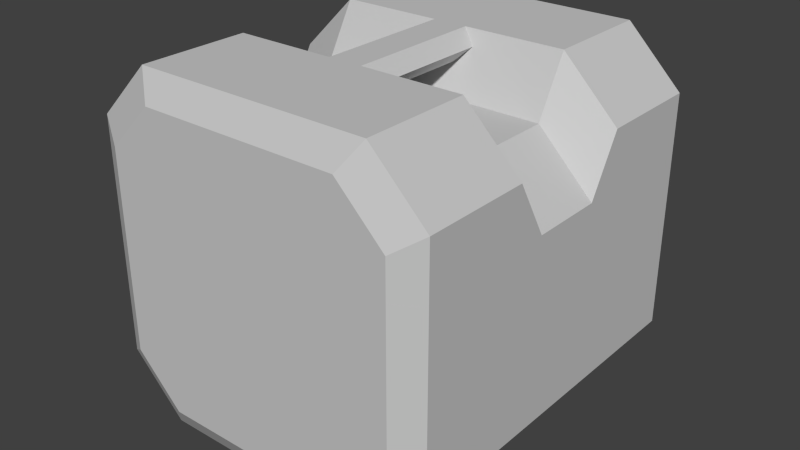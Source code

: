 # Source: toolbox.blend  (saved by Blender 2.75.0; exported with 4.5.12 LTS)
import bpy
from mathutils import Matrix  # noqa: F401  (used for matrix-valued properties, if any)

bpy.ops.wm.read_factory_settings(use_empty=True)
scene = bpy.context.scene
scene.name = 'Scene'

# ---- collections
col_collection_1 = bpy.data.collections.new('Collection 1'); scene.collection.children.link(col_collection_1)

# ---- materials (node trees are filled in below, after node groups)
mat_ammo_boxdefault = bpy.data.materials.new('_ammo_boxdefault')
mat_ammo_boxdefault.alpha_threshold = 0.0
mat_ammo_boxdefault.use_transparent_shadow = False
mat_ammo_boxdefault.diffuse_color = (0.588, 0.588, 0.588, 1.0)
mat_ammo_boxdefault.specular_color = (0.9, 0.9, 0.9)
mat_ammo_boxdefault.roughness = 0.5
mat_ammo_boxdefault.specular_intensity = 0.0

# ---- material node trees

# ---- world
world_world = bpy.data.worlds.new('World'); scene.world = world_world
world_world.color = (0.05088, 0.05088, 0.05088)
world_world.use_sun_shadow = False
world_world.sun_shadow_jitter_overblur = 0.0
world_world.cycles.sampling_method = 'MANUAL'
world_world.cycles.sample_map_resolution = 256

# ---- meshes
me_untitled_001 = bpy.data.meshes.new('Untitled.001')
me_untitled_001.from_pydata([(-42.0, 12.54, 8.0), (-42.0, -12.54, 8.0), (-8.0, -12.54, 8.0), (-8.0, 12.54, 8.0), (-39.4, -65.0, 12.18), (-46.18, -65.0, 5.4), (-3.334, 18.15, -2.384e-07), (-3.334, -18.15, 2.384e-07), (-10.6, 65.0, 12.18), (-3.823, 65.0, 5.4), (-46.67, -18.15, -2.384e-07), (-46.67, 18.15, -4.768e-07), (-8.0, 23.25, 16.0), (-8.0, 60.0, 16.0), (-22.54, 23.25, 16.0), (-42.0, -23.25, 16.0), (-42.0, -60.0, 16.0), (-27.46, -23.25, 16.0), (0.0, 60.0, 8.0), (0.0, 23.25, 8.0), (0.0, -60.0, 8.0), (0.0, -23.25, 8.0), (-50.0, -60.0, 8.0), (-50.0, -23.25, 8.0), (-50.0, 60.0, 8.0), (-50.0, 23.25, 8.0), (-8.0, -60.0, 16.0), (-8.0, -23.25, 16.0), (-42.0, 60.0, 16.0), (-42.0, 23.25, 16.0), (-3.823, -65.0, 5.4), (-10.6, -65.0, 12.18), (-46.18, 65.0, 5.4), (-39.4, 65.0, 12.18), (-29.46, 20.58, 14.0), (-20.54, 20.58, 14.0), (-20.54, -20.58, 14.0), (-29.46, -20.58, 14.0), (-22.54, 17.9, 12.0), (-27.46, 17.9, 12.0), (-27.46, -17.9, 12.0), (-22.54, -17.9, 12.0), (-27.46, 23.25, 16.0), (-22.54, -23.25, 16.0), (-3.334, 24.66, 3.78e-06), (-5.985, 57.89, 1.085e-05), (-3.334, 54.42, -6.67e-06), (-6.233, -58.21, 3.405e-06), (-3.334, -26.35, 7.134e-06), (-3.334, -24.66, 6.979e-06), (-6.233, 58.21, 4.012e-06), (-3.334, 46.06, 1.399e-07), (-3.982, -55.27, 3.517e-08), (-3.334, -54.42, 3.599e-06), (-6.591, -58.21, -3.662e-06), (-44.02, -57.89, 6.696e-06), (-46.67, -54.42, 3.209e-06), (-11.84, -58.21, 6.794e-06), (-40.28, -58.21, -1.765e-07), (-19.41, -58.21, 1.028e-05), (-43.77, -58.21, 3.212e-06), (-38.16, -58.21, 6.794e-06), (-46.67, -24.66, 3.103e-06), (-46.67, 24.66, 3.435e-06), (-46.02, 55.27, 7.089e-06), (-46.67, 26.35, 2.071e-05), (-43.77, 58.21, -3.129e-06), (-46.67, 54.42, -3.53e-06), (-46.67, -46.06, 2.766e-05), (-43.41, 58.21, -2.047e-05), (-9.724, 58.21, -3.79e-05), (-38.16, 58.21, -2.396e-05), (-30.59, 58.21, -1.699e-05), (-11.84, 58.21, -3.441e-05), (0.0, 50.41, 0.0), (0.0, 60.0, -7.629e-06), (0.0, -12.54, 0.0), (0.0, -23.25, 7.629e-06), (0.0, 12.54, 0.0), (0.0, 23.25, 3.815e-06), (0.0, -28.84, 7.629e-06), (-0.9741, -61.27, 0.0), (-3.823, -65.0, 3.815e-06), (-3.166, 64.14, 1.144e-05), (-3.823, 65.0, 3.815e-06), (0.0, -60.0, 3.815e-06), (-10.6, -65.0, 7.629e-06), (-18.88, -65.0, 1.144e-05), (-46.83, -64.14, 7.629e-06), (-50.0, -60.0, 3.815e-06), (-4.852, -65.0, -3.815e-06), (-46.18, -65.0, 3.815e-06), (-41.72, -65.0, 0.0), (-39.4, -65.0, 7.629e-06), (-50.0, -50.41, 3.052e-05), (-49.03, 61.27, 7.629e-06), (-46.18, 65.0, -3.815e-06), (-50.0, 12.54, 0.0), (-50.0, 23.25, 3.815e-06), (-50.0, -23.25, 3.815e-06), (-50.0, -12.54, 0.0), (-50.0, 28.84, 2.289e-05), (-50.0, 60.0, -3.815e-06), (-31.12, 65.0, -1.907e-05), (-10.6, 65.0, -3.815e-05), (-8.281, 65.0, -4.196e-05), (-39.4, 65.0, -2.67e-05), (-45.15, 65.0, -2.289e-05), (-3.334, 46.06, 6.977), (-3.334, 54.42, 6.977), (-3.334, -18.15, 6.977), (-3.334, -24.66, 6.977), (-3.334, 18.15, 6.977), (-3.334, 24.66, 6.977), (-3.334, -26.35, 6.977), (-3.982, -55.27, 6.977), (-6.233, -58.21, 6.977), (-5.985, 57.89, 6.977), (-6.233, 58.21, 6.977), (-3.334, -54.42, 6.977), (-11.84, -58.21, 6.977), (-19.41, -58.21, 6.977), (-44.02, -57.89, 6.977), (-46.67, -54.42, 6.977), (-6.591, -58.21, 6.977), (-43.77, -58.21, 6.977), (-40.28, -58.21, 6.977), (-38.16, -58.21, 6.977), (-46.67, -46.06, 6.977), (-46.02, 55.27, 6.977), (-43.77, 58.21, 6.977), (-46.67, 18.15, 6.977), (-46.67, 24.66, 6.977), (-46.67, -24.66, 6.977), (-46.67, -18.15, 6.977), (-46.67, 26.35, 6.977), (-46.67, 54.42, 6.977), (-30.59, 58.21, 6.977), (-11.84, 58.21, 6.977), (-9.724, 58.21, 6.977), (-38.16, 58.21, 6.977), (-43.41, 58.21, 6.977)], [], [(1, 2, 3), (3, 0, 1), (4, 5, 91, 92), (92, 93, 4), (8, 9, 84, 105), (105, 104, 8), (12, 13, 14), (15, 16, 17), (80, 77, 21), (21, 20, 85, 80), (22, 23, 99, 94), (94, 89, 22), (101, 98, 25), (25, 24, 102, 101), (76, 21, 77), (99, 23, 100), (97, 25, 98), (20, 21, 27), (27, 26, 20), (24, 25, 29), (29, 28, 24), (21, 76, 2), (2, 27, 21), (19, 18, 13), (13, 12, 19), (25, 97, 0), (0, 29, 25), (23, 22, 16), (16, 15, 23), (76, 78, 3), (3, 2, 76), (3, 78, 19), (19, 12, 3), (97, 100, 1), (1, 0, 97), (1, 100, 23), (23, 15, 1), (20, 30, 82, 81), (81, 85, 20), (26, 31, 30), (30, 20, 26), (16, 4, 31), (31, 26, 16), (22, 5, 4), (4, 16, 22), (88, 91, 5), (5, 22, 89, 88), (24, 32, 96, 95), (95, 102, 24), (28, 33, 32), (32, 24, 28), (13, 8, 33), (33, 28, 13), (18, 9, 8), (8, 13, 18), (29, 0, 34), (3, 12, 35), (27, 2, 36), (1, 15, 37), (3, 38, 39), (39, 0, 3), (1, 40, 41), (41, 2, 1), (38, 41, 40), (40, 39, 38), (42, 17, 43), (43, 14, 42), (12, 14, 35), (29, 34, 42), (15, 17, 37), (27, 36, 43), (34, 0, 39), (35, 38, 3), (36, 2, 41), (37, 40, 1), (34, 37, 17), (17, 42, 34), (39, 40, 37), (37, 34, 39), (35, 36, 41), (41, 38, 35), (14, 43, 36), (36, 35, 14), (26, 27, 43), (26, 43, 17), (17, 16, 26), (42, 14, 13), (13, 28, 42), (28, 29, 42), (31, 4, 93, 87), (87, 86, 31), (30, 31, 86, 90), (90, 82, 30), (33, 8, 104, 103), (103, 106, 33), (32, 33, 106, 107), (107, 96, 32), (74, 75, 18), (79, 19, 78), (83, 84, 9), (18, 19, 79, 74), (9, 18, 75, 83), (68, 62, 133, 128), (78, 76, 100, 97), (55, 56, 123, 122), (51, 46, 75, 74), (49, 7, 76, 77), (6, 44, 79, 78), (48, 49, 77, 80), (47, 52, 81, 82), (45, 50, 84, 83), (44, 51, 74, 79), (53, 48, 80, 85), (52, 53, 85, 81), (46, 45, 83, 75), (59, 57, 86, 87), (56, 55, 88, 89), (57, 54, 90, 86), (55, 60, 91, 88), (60, 58, 92, 91), (54, 47, 82, 90), (61, 59, 87, 93), (58, 61, 93, 92), (68, 56, 89, 94), (66, 64, 95, 96), (63, 11, 97, 98), (10, 62, 99, 100), (65, 63, 98, 101), (64, 67, 102, 95), (67, 65, 101, 102), (62, 68, 94, 99), (73, 72, 103, 104), (70, 73, 104, 105), (72, 71, 106, 103), (71, 69, 107, 106), (50, 70, 105, 84), (69, 66, 96, 107), (7, 10, 100, 76), (11, 6, 78, 97), (110, 111, 114, 119, 115, 116, 124, 120, 121, 127, 126, 125, 122, 123, 128, 133, 134), (113, 112, 131, 132, 135, 136, 129, 130, 141, 140, 137, 138, 139, 118, 117, 109, 108), (54, 57, 120, 124), (72, 73, 138, 137), (60, 55, 122, 125), (46, 51, 108, 109), (73, 70, 139, 138), (58, 60, 125, 126), (7, 49, 111, 110), (71, 72, 137, 140), (47, 54, 124, 116), (44, 6, 112, 113), (69, 71, 140, 141), (59, 61, 127, 121), (49, 48, 114, 111), (70, 50, 118, 139), (61, 58, 126, 127), (52, 47, 116, 115), (66, 69, 141, 130), (56, 68, 128, 123), (50, 45, 117, 118), (10, 7, 110, 134), (64, 66, 130, 129), (51, 44, 113, 108), (6, 11, 131, 112), (11, 63, 132, 131), (48, 53, 119, 114), (62, 10, 134, 133), (53, 52, 115, 119), (63, 65, 135, 132), (45, 46, 109, 117), (67, 64, 129, 136), (57, 59, 121, 120), (65, 67, 136, 135)])
_k = set([(0, 1), (0, 3), (0, 25), (0, 29), (0, 34), (0, 39), (0, 97), (1, 2), (1, 3), (1, 15), (1, 23), (1, 37), (1, 40), (1, 41), (1, 97), (1, 100), (2, 3), (2, 21), (2, 27), (2, 36), (2, 41), (2, 76), (3, 12), (3, 19), (3, 35), (3, 38), (3, 39), (3, 76), (3, 78), (4, 5), (4, 16), (4, 22), (4, 31), (4, 92), (4, 93), (5, 22), (5, 88), (5, 91), (6, 44), (7, 49), (8, 9), (8, 13), (8, 18), (8, 33), (8, 104), (8, 105), (9, 18), (9, 83), (9, 84), (10, 62), (11, 63), (12, 13), (12, 14), (12, 19), (12, 35), (13, 14), (13, 18), (13, 19), (13, 28), (13, 33), (13, 42), (14, 35), (14, 36), (14, 42), (14, 43), (15, 16), (15, 17), (15, 23), (15, 37), (16, 17), (16, 22), (16, 23), (16, 26), (16, 31), (17, 26), (17, 34), (17, 37), (17, 42), (17, 43), (18, 19), (18, 74), (18, 75), (19, 78), (19, 79), (20, 21), (20, 26), (20, 27), (20, 30), (20, 81), (20, 85), (21, 27), (21, 76), (21, 77), (21, 80), (22, 23), (22, 89), (22, 94), (23, 99), (23, 100), (24, 25), (24, 28), (24, 29), (24, 32), (24, 95), (24, 102), (25, 29), (25, 97), (25, 98), (25, 101), (26, 27), (26, 30), (26, 31), (26, 43), (27, 36), (27, 43), (28, 29), (28, 32), (28, 33), (28, 42), (29, 34), (29, 42), (30, 31), (30, 82), (30, 90), (31, 86), (31, 87), (32, 33), (32, 96), (32, 107), (33, 103), (33, 106), (34, 37), (34, 39), (34, 42), (35, 36), (35, 38), (35, 41), (36, 41), (36, 43), (37, 39), (37, 40), (38, 39), (38, 40), (38, 41), (39, 40), (40, 41), (42, 43), (44, 51), (45, 46), (45, 50), (46, 51), (47, 52), (47, 54), (48, 49), (48, 53), (50, 70), (52, 53), (54, 57), (55, 56), (55, 60), (56, 68), (57, 59), (58, 60), (58, 61), (59, 61), (62, 68), (63, 65), (64, 66), (64, 67), (65, 67), (66, 69), (69, 71), (70, 73), (71, 72), (72, 73), (74, 75), (74, 79), (75, 83), (76, 77), (76, 78), (77, 80), (78, 79), (80, 85), (81, 82), (81, 85), (82, 90), (83, 84), (84, 105), (86, 87), (86, 90), (87, 93), (88, 89), (88, 91), (89, 94), (91, 92), (92, 93), (94, 99), (95, 96), (95, 102), (96, 107), (97, 98), (97, 100), (98, 101), (99, 100), (101, 102), (103, 104), (103, 106), (104, 105), (106, 107), (108, 109), (108, 113), (109, 117), (110, 111), (111, 114), (112, 113), (114, 119), (115, 116), (115, 119), (116, 124), (117, 118), (118, 139), (120, 121), (120, 124), (121, 127), (122, 123), (122, 125), (123, 128), (125, 126), (126, 127), (128, 133), (129, 130), (129, 136), (130, 141), (131, 132), (132, 135), (133, 134), (135, 136), (137, 138), (137, 140), (138, 139), (140, 141)])
me_untitled_001.attributes.new('sharp_edge', 'BOOLEAN', 'EDGE').data.foreach_set('value', [ (min(e.vertices), max(e.vertices)) in _k for e in me_untitled_001.edges])
_uv = me_untitled_001.uv_layers.new(name='UVChannel_1')
_uv.uv.foreach_set('vector', [0.3488, 0.7985, 0.3488, 0.9809, 0.4653, 0.9809, 0.4653, 0.9809, 0.4653, 0.7985, 0.3488, 0.7985, 0.09382, 0.7581, 0.06264, 0.7894, 0.03777, 0.7894, 0.03775, 0.7688, 0.03775, 0.7688, 0.03776, 0.7581, 0.09382, 0.7581, 0.09422, 0.7591, 0.06283, 0.7905, 0.03777, 0.7905, 0.03775, 0.7698, 0.03775, 0.7698, 0.03776, 0.7591, 0.09422, 0.7591, 0.2243, 0.4503, 0.2243, 0.2584, 0.1756, 0.4503, 0.1079, 0.2566, 0.1079, 0.4486, 0.1564, 0.2566, 0.03947, 0.4451, 0.03947, 0.4909, 0.0672, 0.4909, 0.0672, 0.4909, 0.0672, 0.2964, 0.03947, 0.2964, 0.03947, 0.4451, 0.06766, 0.5203, 0.06766, 0.3172, 0.03871, 0.3172, 0.03871, 0.4725, 0.03871, 0.4725, 0.03871, 0.5203, 0.06766, 0.5203, 0.03871, 0.365, 0.03871, 0.3172, 0.06766, 0.3172, 0.06766, 0.3172, 0.06766, 0.5203, 0.03871, 0.5203, 0.03871, 0.365, 0.04243, 0.5332, 0.0672, 0.4909, 0.03947, 0.4909, 0.03871, 0.3172, 0.06766, 0.3172, 0.04179, 0.273, 0.04179, 0.273, 0.06766, 0.3172, 0.03871, 0.3172, 0.2237, 0.4482, 0.2237, 0.2566, 0.1093, 0.2566, 0.1093, 0.2566, 0.1093, 0.4482, 0.2237, 0.4482, 0.1084, 0.2602, 0.1084, 0.4506, 0.2207, 0.4506, 0.2207, 0.4506, 0.2207, 0.2602, 0.1084, 0.2602, 0.9242, 0.3153, 0.8071, 0.2467, 0.8071, 0.3668, 0.8071, 0.3668, 0.9242, 0.4182, 0.9242, 0.3153, 0.2207, 0.4506, 0.2207, 0.2602, 0.1086, 0.2602, 0.1086, 0.2602, 0.1086, 0.4506, 0.2207, 0.4506, 0.9242, 0.3153, 0.8071, 0.2467, 0.8071, 0.367, 0.8071, 0.367, 0.9242, 0.4184, 0.9242, 0.3153, 0.1084, 0.2602, 0.1084, 0.4506, 0.2207, 0.4506, 0.2207, 0.4506, 0.2207, 0.2602, 0.1084, 0.2602, 0.454, 0.9827, 0.454, 0.7583, 0.3558, 0.7583, 0.3558, 0.7583, 0.3558, 0.9827, 0.454, 0.9827, 0.8071, 0.7966, 0.8071, 0.9166, 0.9242, 0.848, 0.9242, 0.848, 0.9242, 0.7451, 0.8071, 0.7966, 0.3557, 0.7583, 0.3557, 0.9827, 0.454, 0.9827, 0.454, 0.9827, 0.454, 0.7583, 0.3557, 0.7583, 0.8071, 0.7963, 0.8071, 0.9166, 0.9242, 0.848, 0.9242, 0.848, 0.9242, 0.7449, 0.8071, 0.7963, 0.08362, 0.6831, 0.06866, 0.7266, 0.0376, 0.7266, 0.0376, 0.6942, 0.0376, 0.6942, 0.0376, 0.6831, 0.08362, 0.6831, 0.454, 0.6321, 0.4748, 0.6321, 0.4748, 0.5923, 0.4748, 0.5923, 0.454, 0.5923, 0.454, 0.6321, 0.454, 0.7583, 0.4748, 0.7583, 0.4748, 0.6321, 0.4748, 0.6321, 0.454, 0.6321, 0.454, 0.7583, 0.454, 0.7982, 0.4748, 0.7982, 0.4748, 0.7583, 0.4748, 0.7583, 0.454, 0.7583, 0.454, 0.7982, 0.0376, 0.6906, 0.0376, 0.6831, 0.06866, 0.6831, 0.06866, 0.6831, 0.08362, 0.7266, 0.0376, 0.7266, 0.0376, 0.6906, 0.0637, 0.4968, 0.0637, 0.5176, 0.04005, 0.5176, 0.03927, 0.4996, 0.03927, 0.4996, 0.03402, 0.4968, 0.0637, 0.4968, 0.4748, 0.7644, 0.454, 0.7644, 0.454, 0.8042, 0.454, 0.8042, 0.4748, 0.8042, 0.4748, 0.7644, 0.4748, 0.6381, 0.454, 0.6381, 0.454, 0.7644, 0.454, 0.7644, 0.4748, 0.7644, 0.4748, 0.6381, 0.4748, 0.5984, 0.454, 0.5984, 0.454, 0.6381, 0.454, 0.6381, 0.4748, 0.6381, 0.4748, 0.5984, 0.9242, 0.4184, 0.8071, 0.367, 0.8949, 0.5294, 0.8071, 0.7966, 0.9242, 0.7451, 0.8949, 0.6339, 0.9242, 0.4182, 0.8071, 0.3668, 0.8949, 0.5294, 0.8071, 0.7963, 0.9242, 0.7449, 0.8949, 0.6339, 0.8071, 0.7966, 0.8657, 0.6136, 0.8657, 0.5497, 0.8657, 0.5497, 0.8071, 0.367, 0.8071, 0.7966, 0.8071, 0.7963, 0.8657, 0.6136, 0.8657, 0.5497, 0.8657, 0.5497, 0.8071, 0.3668, 0.8071, 0.7963, 0.2114, 0.34, 0.1229, 0.34, 0.1229, 0.3253, 0.1229, 0.3253, 0.2114, 0.3253, 0.2114, 0.34, 0.2247, 0.3716, 0.1097, 0.3716, 0.1097, 0.3569, 0.1097, 0.3569, 0.2247, 0.3569, 0.2247, 0.3716, 0.9242, 0.7451, 0.9242, 0.6085, 0.8949, 0.6339, 0.9242, 0.4184, 0.8949, 0.5294, 0.9242, 0.5548, 0.9242, 0.7449, 0.9242, 0.6085, 0.8949, 0.6339, 0.9242, 0.4182, 0.8949, 0.5294, 0.9242, 0.5548, 0.8949, 0.5294, 0.8071, 0.367, 0.8657, 0.5497, 0.8949, 0.6339, 0.8657, 0.6136, 0.8071, 0.7966, 0.8949, 0.5294, 0.8071, 0.3668, 0.8657, 0.5497, 0.8949, 0.6339, 0.8657, 0.6136, 0.8071, 0.7963, 0.2181, 0.38, 0.1163, 0.38, 0.1097, 0.3716, 0.1097, 0.3716, 0.2247, 0.3716, 0.2181, 0.38, 0.2114, 0.3253, 0.1229, 0.3253, 0.1163, 0.3169, 0.1163, 0.3169, 0.2181, 0.3169, 0.2114, 0.3253, 0.2181, 0.3484, 0.1163, 0.3484, 0.1229, 0.34, 0.1229, 0.34, 0.2114, 0.34, 0.2181, 0.3484, 0.2247, 0.3569, 0.1097, 0.3569, 0.1163, 0.3484, 0.1163, 0.3484, 0.2181, 0.3484, 0.2247, 0.3569, 0.2243, 0.4486, 0.2243, 0.2566, 0.1756, 0.2566, 0.2243, 0.4486, 0.1756, 0.2566, 0.1564, 0.2566, 0.1564, 0.2566, 0.1079, 0.4486, 0.2243, 0.4486, 0.1564, 0.4503, 0.1756, 0.4503, 0.2243, 0.2584, 0.2243, 0.2584, 0.1079, 0.2584, 0.1564, 0.4503, 0.1079, 0.2584, 0.1079, 0.4503, 0.1564, 0.4503, 0.09382, 0.6255, 0.09382, 0.7581, 0.03776, 0.7581, 0.03776, 0.6636, 0.03776, 0.6636, 0.03776, 0.6255, 0.09382, 0.6255, 0.06264, 0.5943, 0.09382, 0.6255, 0.03776, 0.6255, 0.03777, 0.599, 0.03777, 0.599, 0.03777, 0.5943, 0.06264, 0.5943, 0.09422, 0.6255, 0.09422, 0.7591, 0.03776, 0.7591, 0.03776, 0.6639, 0.03776, 0.6639, 0.03776, 0.6255, 0.09422, 0.6255, 0.06283, 0.5941, 0.09422, 0.6255, 0.03776, 0.6255, 0.03778, 0.5988, 0.03778, 0.5988, 0.03777, 0.5941, 0.06283, 0.5941, 0.03947, 0.3421, 0.03947, 0.2964, 0.0672, 0.2964, 0.03947, 0.4909, 0.0672, 0.4909, 0.04243, 0.5332, 0.04693, 0.2766, 0.0451, 0.2725, 0.0672, 0.2725, 0.0672, 0.2964, 0.0672, 0.4909, 0.03947, 0.4909, 0.03947, 0.3421, 0.0672, 0.2725, 0.0672, 0.2964, 0.03947, 0.2964, 0.04693, 0.2766, 0.5135, 0.8542, 0.5135, 0.8153, 0.7692, 0.8153, 0.7692, 0.8542, 0.7694, 0.3046, 0.7694, 0.3581, 0.5183, 0.3581, 0.5183, 0.3046, 0.5135, 0.8539, 0.5135, 0.8476, 0.7692, 0.8476, 0.7692, 0.8539, 0.7526, 0.233, 0.7526, 0.2151, 0.7694, 0.2032, 0.7694, 0.2237, 0.7526, 0.384, 0.7526, 0.3701, 0.7694, 0.3581, 0.7694, 0.381, 0.7526, 0.2926, 0.7526, 0.2787, 0.7694, 0.2817, 0.7694, 0.3046, 0.7526, 0.3876, 0.7526, 0.384, 0.7694, 0.381, 0.7694, 0.3929, 0.7381, 0.4556, 0.7494, 0.4493, 0.7645, 0.4622, 0.7502, 0.4701, 0.7393, 0.2077, 0.7381, 0.2071, 0.7502, 0.1926, 0.7535, 0.1944, 0.7526, 0.2787, 0.7526, 0.233, 0.7694, 0.2237, 0.7694, 0.2817, 0.7526, 0.4475, 0.7526, 0.3876, 0.7694, 0.3929, 0.7694, 0.4594, 0.7494, 0.4493, 0.7526, 0.4475, 0.7694, 0.4594, 0.7645, 0.4622, 0.7526, 0.2151, 0.7393, 0.2077, 0.7535, 0.1944, 0.7694, 0.2032, 0.6719, 0.4556, 0.7099, 0.4556, 0.7162, 0.4701, 0.6746, 0.4701, 0.5351, 0.4475, 0.5484, 0.4549, 0.5342, 0.4683, 0.5183, 0.4594, 0.7099, 0.4556, 0.7363, 0.4556, 0.745, 0.4701, 0.7162, 0.4701, 0.5484, 0.4549, 0.5496, 0.4556, 0.5375, 0.4701, 0.5342, 0.4683, 0.5496, 0.4556, 0.5672, 0.4556, 0.5599, 0.4701, 0.5375, 0.4701, 0.7363, 0.4556, 0.7381, 0.4556, 0.7502, 0.4701, 0.745, 0.4701, 0.5778, 0.4556, 0.6719, 0.4556, 0.6746, 0.4701, 0.5716, 0.4701, 0.5672, 0.4556, 0.5778, 0.4556, 0.5716, 0.4701, 0.5599, 0.4701, 0.5351, 0.4297, 0.5351, 0.4475, 0.5183, 0.4594, 0.5183, 0.439, 0.5496, 0.2071, 0.5383, 0.2133, 0.5309, 0.1981, 0.5375, 0.1926, 0.5351, 0.2787, 0.5351, 0.2926, 0.5183, 0.3046, 0.5183, 0.2817, 0.5351, 0.3701, 0.5351, 0.384, 0.5183, 0.381, 0.5183, 0.3581, 0.5351, 0.2751, 0.5351, 0.2787, 0.5183, 0.2817, 0.5183, 0.2698, 0.5383, 0.2133, 0.5351, 0.2151, 0.5183, 0.2032, 0.5309, 0.1981, 0.5351, 0.2151, 0.5351, 0.2751, 0.5183, 0.2698, 0.5183, 0.2032, 0.5351, 0.384, 0.5351, 0.4297, 0.5183, 0.439, 0.5183, 0.381, 0.7099, 0.2071, 0.6158, 0.2071, 0.6131, 0.1926, 0.7162, 0.1926, 0.7206, 0.2071, 0.7099, 0.2071, 0.7162, 0.1926, 0.7278, 0.1926, 0.6158, 0.2071, 0.5778, 0.2071, 0.5716, 0.1926, 0.6131, 0.1926, 0.5778, 0.2071, 0.5514, 0.2071, 0.5427, 0.1926, 0.5716, 0.1926, 0.7381, 0.2071, 0.7206, 0.2071, 0.7278, 0.1926, 0.7502, 0.1926, 0.5514, 0.2071, 0.5496, 0.2071, 0.5375, 0.1926, 0.5427, 0.1926, 0.7526, 0.3701, 0.5351, 0.3701, 0.5183, 0.3581, 0.7694, 0.3581, 0.5351, 0.2926, 0.7526, 0.2926, 0.7694, 0.3046, 0.5183, 0.3046, 0.2204, 0.4468, 0.2017, 0.4468, 0.1969, 0.4468, 0.1165, 0.4468, 0.114, 0.4441, 0.1056, 0.4346, 0.1056, 0.4331, 0.1056, 0.4109, 0.1056, 0.379, 0.1056, 0.3, 0.1056, 0.291, 0.1056, 0.2763, 0.1065, 0.2753, 0.1165, 0.2641, 0.1404, 0.2641, 0.2017, 0.2641, 0.2204, 0.2641, 0.2017, 0.2641, 0.2204, 0.2641, 0.2204, 0.4468, 0.2017, 0.4468, 0.1969, 0.4468, 0.1165, 0.4468, 0.114, 0.4441, 0.1056, 0.4346, 0.1056, 0.4331, 0.1056, 0.4109, 0.1056, 0.379, 0.1056, 0.3, 0.1056, 0.291, 0.1056, 0.2763, 0.1065, 0.2753, 0.1165, 0.2641, 0.1404, 0.2641, 0.5135, 0.8542, 0.5135, 0.8638, 0.7692, 0.8638, 0.7692, 0.8542, 0.5135, 0.8542, 0.5135, 0.8201, 0.7692, 0.8201, 0.7692, 0.8542, 0.5135, 0.8545, 0.5135, 0.8539, 0.7692, 0.8539, 0.7692, 0.8545, 0.5135, 0.8533, 0.5135, 0.8685, 0.7692, 0.8685, 0.7692, 0.8533, 0.5135, 0.8529, 0.5135, 0.849, 0.7692, 0.849, 0.7692, 0.8529, 0.5135, 0.8537, 0.5135, 0.86, 0.7692, 0.86, 0.7692, 0.8537, 0.5135, 0.8543, 0.5135, 0.8662, 0.7692, 0.8662, 0.7692, 0.8543, 0.5135, 0.8534, 0.5135, 0.8397, 0.7692, 0.8397, 0.7692, 0.8534, 0.5135, 0.8536, 0.5135, 0.8542, 0.7692, 0.8542, 0.7692, 0.8536, 0.5135, 0.8529, 0.5135, 0.8647, 0.7692, 0.8647, 0.7692, 0.8529, 0.5135, 0.8557, 0.5135, 0.8462, 0.7692, 0.8462, 0.7692, 0.8557, 0.5135, 0.8557, 0.5135, 0.8898, 0.7692, 0.8898, 0.7692, 0.8557, 0.5135, 0.8553, 0.5135, 0.8583, 0.7692, 0.8583, 0.7692, 0.8553, 0.5135, 0.8527, 0.5135, 0.8463, 0.7692, 0.8463, 0.7692, 0.8527, 0.5135, 0.8534, 0.5135, 0.8573, 0.7692, 0.8573, 0.7692, 0.8534, 0.5135, 0.8527, 0.5135, 0.8581, 0.7692, 0.8581, 0.7692, 0.8527, 0.5135, 0.8527, 0.5135, 0.8521, 0.7692, 0.8521, 0.7692, 0.8527, 0.5135, 0.8548, 0.5135, 0.8396, 0.7692, 0.8396, 0.7692, 0.8548, 0.5135, 0.8537, 0.5135, 0.8543, 0.7692, 0.8543, 0.7692, 0.8537, 0.5135, 0.8544, 0.5135, 0.7756, 0.7692, 0.7756, 0.7692, 0.8544, 0.5135, 0.8554, 0.5135, 0.85, 0.7692, 0.85, 0.7692, 0.8554, 0.5135, 0.854, 0.5135, 0.8929, 0.7692, 0.8929, 0.7692, 0.854, 0.5135, 0.8556, 0.5135, 0.9344, 0.7692, 0.9344, 0.7692, 0.8556, 0.5135, 0.8538, 0.5135, 0.842, 0.7692, 0.842, 0.7692, 0.8538, 0.5135, 0.8547, 0.5135, 0.9057, 0.7692, 0.9057, 0.7692, 0.8547, 0.5135, 0.8553, 0.5135, 0.8434, 0.7692, 0.8434, 0.7692, 0.8553, 0.5135, 0.8548, 0.5135, 0.8564, 0.7692, 0.8564, 0.7692, 0.8548, 0.5135, 0.8529, 0.5135, 0.8498, 0.7692, 0.8498, 0.7692, 0.8529, 0.5135, 0.8543, 0.5135, 0.8606, 0.7692, 0.8606, 0.7692, 0.8543, 0.5135, 0.8533, 0.5135, 0.8518, 0.7692, 0.8518, 0.7692, 0.8533, 0.5135, 0.8529, 0.5135, 0.8666, 0.7692, 0.8666, 0.7692, 0.8529, 0.5135, 0.8534, 0.5135, 0.8024, 0.7692, 0.8024, 0.7692, 0.8534])
me_untitled_001.materials.append(mat_ammo_boxdefault)
me_untitled_001.use_remesh_preserve_volume = False
me_untitled_001.use_remesh_preserve_attributes = False
me_untitled_001.use_mirror_vertex_groups = False
me_untitled_001.update()
me_untitled_001.normals_split_custom_set([tuple(v) for v in zip(*[iter([0.0, 0.0, 1.0, 0.0, 0.0, 1.0, 0.0, 0.0, 1.0, 0.0, 0.0, 1.0, 0.0, 0.0, 1.0, 0.0, 0.0, 1.0, 0.0, -1.0, 0.0, 0.0, -1.0, 0.0, 0.0, -1.0, 0.0, 0.0, -1.0, 0.0, 0.0, -1.0, 0.0, 0.0, -1.0, 0.0, 0.0, -1.0, 0.0, 0.0, 1.0, 0.0, 0.0, 1.0, 0.0, 0.0, 1.0, 0.0, 0.0, 1.0, 0.0, 0.0, 1.0, 0.0, 0.0, 1.0, 0.0, 0.0, 1.0, 0.0, 0.0, 0.0, 1.0, 0.0, 0.0, 1.0, 0.0, 0.0, 1.0, 0.0, 0.0, 1.0, 0.0, 0.0, 1.0, 0.0, 0.0, 1.0, 1.0, 0.0, 0.0, 1.0, 0.0, 0.0, 1.0, 0.0, 0.0, 1.0, 0.0, 0.0, 1.0, 0.0, 0.0, 1.0, 0.0, 0.0, 1.0, 0.0, 0.0, -1.0, -2.985e-08, 0.0, -1.0, -2.985e-08, 0.0, -1.0, -2.985e-08, 0.0, -1.0, -2.985e-08, 0.0, -1.0, 0.0, 0.0, -1.0, 0.0, 0.0, -1.0, 0.0, 0.0, -1.0, 1.366e-06, 0.0, -1.0, 1.366e-06, 0.0, -1.0, 1.366e-06, 0.0, -1.0, -2.809e-08, 0.0, -1.0, -2.809e-08, 0.0, -1.0, -2.809e-08, 0.0, -1.0, -2.809e-08, 0.0, 1.0, 0.0, 0.0, 1.0, 0.0, 0.0, 1.0, 0.0, 0.0, -1.0, 0.0, 0.0, -1.0, 0.0, 0.0, -1.0, 0.0, 0.0, -1.0, 0.0, 0.0, -1.0, 0.0, 0.0, -1.0, 0.0, 0.0, 0.7071, 0.0, 0.7071, 0.7071, 0.0, 0.7071, 0.7071, 0.0, 0.7071, 0.7071, 0.0, 0.7071, 0.7071, 0.0, 0.7071, 0.7071, 0.0, 0.7071, -0.7071, 0.0, 0.7071, -0.7071, 0.0, 0.7071, -0.7071, 0.0, 0.7071, -0.7071, 0.0, 0.7071, -0.7071, 0.0, 0.7071, -0.7071, 0.0, 0.7071, 0.6252, 0.4671, 0.6252, 0.6252, 0.4671, 0.6252, 0.6252, 0.4671, 0.6252, 0.6252, 0.4671, 0.6252, 0.6252, 0.4671, 0.6252, 0.6252, 0.4671, 0.6252, 0.7071, 0.0, 0.7071, 0.7071, 0.0, 0.7071, 0.7071, 0.0, 0.7071, 0.7071, 0.0, 0.7071, 0.7071, 0.0, 0.7071, 0.7071, 0.0, 0.7071, -0.6252, -0.4671, 0.6252, -0.6252, -0.4671, 0.6252, -0.6252, -0.4671, 0.6252, -0.6252, -0.4671, 0.6252, -0.6252, -0.4671, 0.6252, -0.6252, -0.4671, 0.6252, -0.7071, 0.0, 0.7071, -0.7071, 0.0, 0.7071, -0.7071, 0.0, 0.7071, -0.7071, 0.0, 0.7071, -0.7071, 0.0, 0.7071, -0.7071, 0.0, 0.7071, 0.7071, 0.0, 0.7071, 0.7071, 0.0, 0.7071, 0.7071, 0.0, 0.7071, 0.7071, 0.0, 0.7071, 0.7071, 0.0, 0.7071, 0.7071, 0.0, 0.7071, 0.6252, -0.4671, 0.6252, 0.6252, -0.4671, 0.6252, 0.6252, -0.4671, 0.6252, 0.6252, -0.4671, 0.6252, 0.6252, -0.4671, 0.6252, 0.6252, -0.4671, 0.6252, -0.7071, 0.0, 0.7071, -0.7071, 0.0, 0.7071, -0.7071, 0.0, 0.7071, -0.7071, 0.0, 0.7071, -0.7071, 0.0, 0.7071, -0.7071, 0.0, 0.7071, -0.6252, 0.4671, 0.6252, -0.6252, 0.4671, 0.6252, -0.6252, 0.4671, 0.6252, -0.6252, 0.4671, 0.6252, -0.6252, 0.4671, 0.6252, -0.6252, 0.4671, 0.6252, 0.7944, -0.6074, -4.267e-07, 0.7944, -0.6074, -4.267e-07, 0.7944, -0.6074, -4.267e-07, 0.7944, -0.6074, -4.267e-07, 0.7944, -0.6074, 0.0, 0.7944, -0.6074, 0.0, 0.7944, -0.6074, 0.0, 0.5234, -0.6724, 0.5234, 0.5234, -0.6724, 0.5234, 0.5234, -0.6724, 0.5234, 0.5234, -0.6724, 0.5234, 0.5234, -0.6724, 0.5234, 0.5234, -0.6724, 0.5234, 0.0, -0.6074, 0.7944, 0.0, -0.6074, 0.7944, 0.0, -0.6074, 0.7944, 0.0, -0.6074, 0.7944, 0.0, -0.6074, 0.7944, 0.0, -0.6074, 0.7944, -0.5234, -0.6724, 0.5234, -0.5234, -0.6724, 0.5234, -0.5234, -0.6724, 0.5234, -0.5234, -0.6724, 0.5234, -0.5234, -0.6724, 0.5234, -0.5234, -0.6724, 0.5234, -0.7944, -0.6075, 0.0, -0.7944, -0.6075, 0.0, -0.7944, -0.6075, 0.0, -0.7944, -0.6074, 3.888e-07, -0.7944, -0.6074, 3.888e-07, -0.7944, -0.6074, 3.888e-07, -0.7944, -0.6074, 3.888e-07, -0.7944, 0.6074, 0.0, -0.7944, 0.6074, 0.0, -0.7944, 0.6074, 0.0, -0.7944, 0.6074, 0.0, -0.7944, 0.6074, 0.0, -0.7944, 0.6074, 0.0, -0.7944, 0.6074, 0.0, -0.5234, 0.6724, 0.5234, -0.5234, 0.6724, 0.5234, -0.5234, 0.6724, 0.5234, -0.5234, 0.6724, 0.5234, -0.5234, 0.6724, 0.5234, -0.5234, 0.6724, 0.5234, 0.0, 0.6074, 0.7944, 0.0, 0.6074, 0.7944, 0.0, 0.6074, 0.7944, 0.0, 0.6074, 0.7944, 0.0, 0.6074, 0.7944, 0.0, 0.6074, 0.7944, 0.5234, 0.6724, 0.5234, 0.5234, 0.6724, 0.5234, 0.5234, 0.6724, 0.5234, 0.5234, 0.6724, 0.5234, 0.5234, 0.6724, 0.5234, 0.5234, 0.6724, 0.5234, 1.456e-06, -0.5985, 0.8011, 1.456e-06, -0.5985, 0.8011, 1.456e-06, -0.5985, 0.8011, -1.456e-06, -0.5985, 0.8011, -1.456e-06, -0.5985, 0.8011, -1.456e-06, -0.5985, 0.8011, -1.456e-06, 0.5985, 0.8011, -1.456e-06, 0.5985, 0.8011, -1.456e-06, 0.5985, 0.8011, 1.456e-06, 0.5985, 0.8011, 1.456e-06, 0.5985, 0.8011, 1.456e-06, 0.5985, 0.8011, 0.0, -0.5985, 0.8011, 0.0, -0.5985, 0.8011, 0.0, -0.5985, 0.8011, 0.0, -0.5985, 0.8011, 0.0, -0.5985, 0.8011, 0.0, -0.5985, 0.8011, 0.0, 0.5985, 0.8011, 0.0, 0.5985, 0.8011, 0.0, 0.5985, 0.8011, 0.0, 0.5985, 0.8011, 0.0, 0.5985, 0.8011, 0.0, 0.5985, 0.8011, 0.0, 0.0, -1.0, 0.0, 0.0, -1.0, 0.0, 0.0, -1.0, 0.0, 0.0, -1.0, 0.0, 0.0, -1.0, 0.0, 0.0, -1.0, 0.0, 0.0, 1.0, 0.0, 0.0, 1.0, 0.0, 0.0, 1.0, 0.0, 0.0, 1.0, 0.0, 0.0, 1.0, 0.0, 0.0, 1.0, 0.0, -0.5985, 0.8011, 0.0, -0.5985, 0.8011, 0.0, -0.5985, 0.8011, 0.0, -0.5985, 0.8011, 0.0, -0.5985, 0.8011, 0.0, -0.5985, 0.8011, 0.0, 0.5985, 0.8011, 0.0, 0.5985, 0.8011, 0.0, 0.5985, 0.8011, 0.0, 0.5985, 0.8011, 0.0, 0.5985, 0.8011, 0.0, 0.5985, 0.8011, -7.879e-06, -0.5985, 0.8011, -7.879e-06, -0.5985, 0.8011, -7.879e-06, -0.5985, 0.8011, 7.879e-06, -0.5985, 0.8011, 7.879e-06, -0.5985, 0.8011, 7.879e-06, -0.5985, 0.8011, 7.879e-06, 0.5985, 0.8011, 7.879e-06, 0.5985, 0.8011, 7.879e-06, 0.5985, 0.8011, -7.879e-06, 0.5985, 0.8011, -7.879e-06, 0.5985, 0.8011, -7.879e-06, 0.5985, 0.8011, -0.7071, 0.0, 0.7071, -0.7071, 0.0, 0.7071, -0.7071, 0.0, 0.7071, -0.7071, 0.0, 0.7071, -0.7071, 0.0, 0.7071, -0.7071, 0.0, 0.7071, -0.7071, 0.0, -0.7071, -0.7071, 0.0, -0.7071, -0.7071, 0.0, -0.7071, -0.7071, 0.0, -0.7071, -0.7071, 0.0, -0.7071, -0.7071, 0.0, -0.7071, 0.7071, 0.0, -0.7071, 0.7071, 0.0, -0.7071, 0.7071, 0.0, -0.7071, 0.7071, 0.0, -0.7071, 0.7071, 0.0, -0.7071, 0.7071, 0.0, -0.7071, 0.7071, 0.0, 0.7071, 0.7071, 0.0, 0.7071, 0.7071, 0.0, 0.7071, 0.7071, 0.0, 0.7071, 0.7071, 0.0, 0.7071, 0.7071, 0.0, 0.7071, 0.0, 0.0, 1.0, 0.0, 0.0, 1.0, 0.0, 0.0, 1.0, 0.0, 0.0, 1.0, 0.0, 0.0, 1.0, 0.0, 0.0, 1.0, 0.0, 0.0, 1.0, 0.0, 0.0, 1.0, 0.0, 0.0, 1.0, 0.0, 0.0, 1.0, 0.0, 0.0, 1.0, 0.0, 0.0, 1.0, 0.0, 0.0, 1.0, 0.0, 0.0, 1.0, 0.0, 0.0, 1.0, 0.0, 0.0, 1.0, 0.0, 0.0, 1.0, 0.0, 0.0, 1.0, 0.0, -1.0, 0.0, 0.0, -1.0, 0.0, 0.0, -1.0, 0.0, 0.0, -1.0, 0.0, 0.0, -1.0, 0.0, 0.0, -1.0, 0.0, 0.0, -1.0, 0.0, 0.0, -1.0, 0.0, 0.0, -1.0, 0.0, 0.0, -1.0, 0.0, 0.0, -1.0, 0.0, 0.0, -1.0, 0.0, 0.0, -1.0, 0.0, 0.0, -1.0, 0.0, 0.0, 1.0, 0.0, 0.0, 1.0, 0.0, 0.0, 1.0, 0.0, 0.0, 1.0, 0.0, 0.0, 1.0, 0.0, 0.0, 1.0, 0.0, 0.0, 1.0, 0.0, 0.0, 1.0, 0.0, 0.0, 1.0, 0.0, 0.0, 1.0, 0.0, 0.0, 1.0, 0.0, 0.0, 1.0, 0.0, 0.0, 1.0, 0.0, 0.0, 1.0, 0.0, 1.0, 0.0, 0.0, 1.0, 0.0, 0.0, 1.0, 0.0, 0.0, 1.0, 0.0, 0.0, 1.0, 0.0, 0.0, 1.0, 0.0, 0.0, 0.7944, 0.6074, 0.0, 0.7944, 0.6074, 0.0, 0.7944, 0.6074, 0.0, 1.0, 0.0, 0.0, 1.0, 0.0, 0.0, 1.0, 0.0, 0.0, 1.0, 0.0, 0.0, 0.7944, 0.6074, 0.0, 0.7944, 0.6074, 0.0, 0.7944, 0.6074, 0.0, 0.7944, 0.6074, 0.0, 1.0, -1.662e-07, 0.0, 1.0, -1.662e-07, 0.0, 1.0, -1.662e-07, 0.0, 1.0, -1.662e-07, 0.0, 0.0, 0.0, -1.0, 0.0, 0.0, -1.0, 0.0, 0.0, -1.0, 0.0, 0.0, -1.0, 0.7944, 0.6074, -5.011e-07, 0.7944, 0.6074, -5.011e-07, 0.7944, 0.6074, -5.011e-07, 0.7944, 0.6074, -5.011e-07, 1.033e-06, -8.044e-07, -1.0, 1.033e-06, -8.044e-07, -1.0, 1.033e-06, -8.044e-07, -1.0, 1.033e-06, -8.044e-07, -1.0, 9.391e-07, -8.345e-07, -1.0, 9.391e-07, -8.345e-07, -1.0, 9.391e-07, -8.345e-07, -1.0, 9.391e-07, -8.345e-07, -1.0, 5.192e-07, 4.549e-07, -1.0, 5.192e-07, 4.549e-07, -1.0, 5.192e-07, 4.549e-07, -1.0, 5.192e-07, 4.549e-07, -1.0, 1.684e-07, -2.125e-08, -1.0, 1.684e-07, -2.125e-08, -1.0, 1.684e-07, -2.125e-08, -1.0, 1.684e-07, -2.125e-08, -1.0, -8.821e-07, -4.028e-07, -1.0, -8.821e-07, -4.028e-07, -1.0, -8.821e-07, -4.028e-07, -1.0, -8.821e-07, -4.028e-07, -1.0, 1.051e-05, -4.183e-06, -1.0, 1.051e-05, -4.183e-06, -1.0, 1.051e-05, -4.183e-06, -1.0, 1.051e-05, -4.183e-06, -1.0, 5.205e-08, -1.535e-07, -1.0, 5.205e-08, -1.535e-07, -1.0, 5.205e-08, -1.535e-07, -1.0, 5.205e-08, -1.535e-07, -1.0, 2.567e-07, 1.241e-07, -1.0, 2.567e-07, 1.241e-07, -1.0, 2.567e-07, 1.241e-07, -1.0, 2.567e-07, 1.241e-07, -1.0, 2.662e-06, 1.442e-06, -1.0, 2.662e-06, 1.442e-06, -1.0, 2.662e-06, 1.442e-06, -1.0, 2.662e-06, 1.442e-06, -1.0, -3.768e-06, 1.929e-06, -1.0, -3.768e-06, 1.929e-06, -1.0, -3.768e-06, 1.929e-06, -1.0, -3.768e-06, 1.929e-06, -1.0, -4.607e-07, -2.074e-07, -1.0, -4.607e-07, -2.074e-07, -1.0, -4.607e-07, -2.074e-07, -1.0, -4.607e-07, -2.074e-07, -1.0, 6.458e-07, -4.661e-07, -1.0, 6.458e-07, -4.661e-07, -1.0, 6.458e-07, -4.661e-07, -1.0, 6.458e-07, -4.661e-07, -1.0, -1.991e-06, -4.877e-07, -1.0, -1.991e-06, -4.877e-07, -1.0, -1.991e-06, -4.877e-07, -1.0, -1.991e-06, -4.877e-07, -1.0, -5.389e-06, 2.043e-06, -1.0, -5.389e-06, 2.043e-06, -1.0, -5.389e-06, 2.043e-06, -1.0, -5.389e-06, 2.043e-06, -1.0, -9.063e-07, 1.998e-07, -1.0, -9.063e-07, 1.998e-07, -1.0, -9.063e-07, 1.998e-07, -1.0, -9.063e-07, 1.998e-07, -1.0, 1.059e-05, 3.219e-06, -1.0, 1.059e-05, 3.219e-06, -1.0, 1.059e-05, 3.219e-06, -1.0, 1.059e-05, 3.219e-06, -1.0, 1.859e-07, -1.571e-07, -1.0, 1.859e-07, -1.571e-07, -1.0, 1.859e-07, -1.571e-07, -1.0, 1.859e-07, -1.571e-07, -1.0, 3.289e-06, -7.255e-07, -1.0, 3.289e-06, -7.255e-07, -1.0, 3.289e-06, -7.255e-07, -1.0, 3.289e-06, -7.255e-07, -1.0, -4.763e-06, 2.849e-06, -1.0, -4.763e-06, 2.849e-06, -1.0, -4.763e-06, 2.849e-06, -1.0, -4.763e-06, 2.849e-06, -1.0, -2.724e-06, -1.165e-06, -1.0, -2.724e-06, -1.165e-06, -1.0, -2.724e-06, -1.165e-06, -1.0, -2.724e-06, -1.165e-06, -1.0, -6.002e-07, 4.487e-07, -1.0, -6.002e-07, 4.487e-07, -1.0, -6.002e-07, 4.487e-07, -1.0, -6.002e-07, 4.487e-07, -1.0, -5.794e-07, -4.156e-07, -1.0, -5.794e-07, -4.156e-07, -1.0, -5.794e-07, -4.156e-07, -1.0, -5.794e-07, -4.156e-07, -1.0, 4.276e-07, 4.997e-06, -1.0, 4.276e-07, 4.997e-06, -1.0, 4.276e-07, 4.997e-06, -1.0, 4.276e-07, 4.997e-06, -1.0, 7.908e-06, 4.352e-06, -1.0, 7.908e-06, 4.352e-06, -1.0, 7.908e-06, 4.352e-06, -1.0, 7.908e-06, 4.352e-06, -1.0, -1.325e-06, -8.6e-07, -1.0, -1.325e-06, -8.6e-07, -1.0, -1.325e-06, -8.6e-07, -1.0, -1.325e-06, -8.6e-07, -1.0, -6.97e-08, -1.056e-06, -1.0, -6.97e-08, -1.056e-06, -1.0, -6.97e-08, -1.056e-06, -1.0, -6.97e-08, -1.056e-06, -1.0, -9.295e-07, -3.8e-07, -1.0, -9.295e-07, -3.8e-07, -1.0, -9.295e-07, -3.8e-07, -1.0, -9.295e-07, -3.8e-07, -1.0, -1.645e-06, -2.49e-07, -1.0, -1.645e-06, -2.49e-07, -1.0, -1.645e-06, -2.49e-07, -1.0, -1.645e-06, -2.49e-07, -1.0, 9.214e-07, -2.359e-07, -1.0, 9.214e-07, -2.359e-07, -1.0, 9.214e-07, -2.359e-07, -1.0, 9.214e-07, -2.359e-07, -1.0, -6.637e-07, -5.262e-07, -1.0, -6.637e-07, -5.262e-07, -1.0, -6.637e-07, -5.262e-07, -1.0, -6.637e-07, -5.262e-07, -1.0, 1.103e-05, -3.445e-06, -1.0, 1.103e-05, -3.445e-06, -1.0, 1.103e-05, -3.445e-06, -1.0, 1.103e-05, -3.445e-06, -1.0, -2.625e-05, -8.251e-06, -1.0, -2.625e-05, -8.251e-06, -1.0, -2.625e-05, -8.251e-06, -1.0, -2.625e-05, -8.251e-06, -1.0, 5.109e-09, 0.0, -1.0, 5.109e-09, 0.0, -1.0, 5.109e-09, 0.0, -1.0, 5.109e-09, 0.0, -1.0, 2.555e-09, -6.382e-08, -1.0, 2.555e-09, -6.382e-08, -1.0, 2.555e-09, -6.382e-08, -1.0, 2.555e-09, -6.382e-08, -1.0, -1.725e-07, -1.54e-07, -1.0, -1.725e-07, -1.54e-07, -1.0, -1.725e-07, -1.54e-07, -1.0, -1.725e-07, -1.54e-07, -1.0, -1.725e-07, -1.54e-07, -1.0, -1.725e-07, -1.54e-07, -1.0, -1.725e-07, -1.54e-07, -1.0, -1.725e-07, -1.54e-07, -1.0, -1.725e-07, -1.54e-07, -1.0, -1.725e-07, -1.54e-07, -1.0, -1.725e-07, -1.54e-07, -1.0, -1.725e-07, -1.54e-07, -1.0, -1.725e-07, -1.54e-07, -1.0, -1.725e-07, -1.54e-07, -1.0, -1.725e-07, -1.54e-07, -1.0, -1.725e-07, -1.54e-07, -1.0, -1.725e-07, -1.54e-07, -1.0, -1.459e-07, -4.987e-07, -1.0, -1.459e-07, -4.987e-07, -1.0, -1.459e-07, -4.987e-07, -1.0, -1.459e-07, -4.987e-07, -1.0, -1.459e-07, -4.987e-07, -1.0, -1.459e-07, -4.987e-07, -1.0, -1.459e-07, -4.987e-07, -1.0, -1.459e-07, -4.987e-07, -1.0, -1.459e-07, -4.987e-07, -1.0, -1.459e-07, -4.987e-07, -1.0, -1.459e-07, -4.987e-07, -1.0, -1.459e-07, -4.987e-07, -1.0, -1.459e-07, -4.987e-07, -1.0, -1.459e-07, -4.987e-07, -1.0, -1.459e-07, -4.987e-07, -1.0, -1.459e-07, -4.987e-07, -1.0, -1.459e-07, -4.987e-07, -1.0, -2.184e-12, 1.0, -8.328e-07, -2.184e-12, 1.0, -8.328e-07, -2.184e-12, 1.0, -8.328e-07, -2.184e-12, 1.0, -8.328e-07, 1.001e-12, -1.0, 9.332e-07, 1.001e-12, -1.0, 9.332e-07, 1.001e-12, -1.0, 9.332e-07, 1.001e-12, -1.0, 9.332e-07, 0.7944, 0.6075, -6.701e-07, 0.7944, 0.6075, -6.701e-07, 0.7944, 0.6075, -6.701e-07, 0.7944, 0.6075, -6.701e-07, -1.0, 1.081e-08, 0.0, -1.0, 1.081e-08, 0.0, -1.0, 1.081e-08, 0.0, -1.0, 1.081e-08, 0.0, 1.722e-12, -1.0, 1.032e-06, 1.722e-12, -1.0, 1.032e-06, 1.722e-12, -1.0, 1.032e-06, 1.722e-12, -1.0, 1.032e-06, -1.045e-12, 1.0, -1.253e-06, -1.045e-12, 1.0, -1.253e-06, -1.045e-12, 1.0, -1.253e-06, -1.045e-12, 1.0, -1.253e-06, -1.0, -2.111e-08, 0.0, -1.0, -2.111e-08, 0.0, -1.0, -2.111e-08, 0.0, -1.0, -2.111e-08, 0.0, -9.649e-13, -1.0, 1.156e-06, -9.649e-13, -1.0, 1.156e-06, -9.649e-13, -1.0, 1.156e-06, -9.649e-13, -1.0, 1.156e-06, 2.181e-11, 1.0, -1.524e-06, 2.181e-11, 1.0, -1.524e-06, 2.181e-11, 1.0, -1.524e-06, 2.181e-11, 1.0, -1.524e-06, -1.0, 2.106e-08, 0.0, -1.0, 2.106e-08, 0.0, -1.0, 2.106e-08, 0.0, -1.0, 2.106e-08, 0.0, 6.95e-13, -1.0, 1.666e-06, 6.95e-13, -1.0, 1.666e-06, 6.95e-13, -1.0, 1.666e-06, 6.95e-13, -1.0, 1.666e-06, 2.225e-13, 1.0, -9.332e-07, 2.225e-13, 1.0, -9.332e-07, 2.225e-13, 1.0, -9.332e-07, 2.225e-13, 1.0, -9.332e-07, -1.0, 0.0, 0.0, -1.0, 0.0, 0.0, -1.0, 0.0, 0.0, -1.0, 0.0, 0.0, -1.299e-11, -1.0, 1.253e-06, -1.299e-11, -1.0, 1.253e-06, -1.299e-11, -1.0, 1.253e-06, -1.299e-11, -1.0, 1.253e-06, 3.445e-12, 1.0, -1.032e-06, 3.445e-12, 1.0, -1.032e-06, 3.445e-12, 1.0, -1.032e-06, 3.445e-12, 1.0, -1.032e-06, -0.7944, 0.6074, -5.903e-07, -0.7944, 0.6074, -5.903e-07, -0.7944, 0.6074, -5.903e-07, -0.7944, 0.6074, -5.903e-07, 5.233e-11, -1.0, 1.524e-06, 5.233e-11, -1.0, 1.524e-06, 5.233e-11, -1.0, 1.524e-06, 5.233e-11, -1.0, 1.524e-06, 1.0, -9.775e-08, 0.0, 1.0, -9.775e-08, 0.0, 1.0, -9.775e-08, 0.0, 1.0, -9.775e-08, 0.0, -0.7944, -0.6074, 6.702e-07, -0.7944, -0.6074, 6.702e-07, -0.7944, -0.6074, 6.702e-07, -0.7944, -0.6074, 6.702e-07, 0.0, -1.0, 1.817e-06, 0.0, -1.0, 1.817e-06, 0.0, -1.0, 1.817e-06, 0.0, -1.0, 1.817e-06, 0.7944, -0.6074, 5.903e-07, 0.7944, -0.6074, 5.903e-07, 0.7944, -0.6074, 5.903e-07, 0.7944, -0.6074, 5.903e-07, -1.0, -8.535e-09, 0.0, -1.0, -8.535e-09, 0.0, -1.0, -8.535e-09, 0.0, -1.0, -8.535e-09, 0.0, 0.0, 1.0, -1.615e-06, 0.0, 1.0, -1.615e-06, 0.0, 1.0, -1.615e-06, 0.0, 1.0, -1.615e-06, 1.0, 1.12e-07, 0.0, 1.0, 1.12e-07, 0.0, 1.0, 1.12e-07, 0.0, 1.0, 1.12e-07, 0.0, -1.0, -1.61e-09, 0.0, -1.0, -1.61e-09, 0.0, -1.0, -1.61e-09, 0.0, -1.0, -1.61e-09, 0.0, 1.0, 6.992e-08, 0.0, 1.0, 6.992e-08, 0.0, 1.0, 6.992e-08, 0.0, 1.0, 6.992e-08, 0.0, -0.7944, 0.6074, -5.123e-07, -0.7944, 0.6074, -5.123e-07, -0.7944, 0.6074, -5.123e-07, -0.7944, 0.6074, -5.123e-07, 1.0, -6.463e-07, 0.0, 1.0, -6.463e-07, 0.0, 1.0, -6.463e-07, 0.0, 1.0, -6.463e-07, 0.0, -0.7944, -0.6074, 5.011e-07, -0.7944, -0.6074, 5.011e-07, -0.7944, -0.6074, 5.011e-07, -0.7944, -0.6074, 5.011e-07, 0.7944, -0.6074, 1.025e-06, 0.7944, -0.6074, 1.025e-06, 0.7944, -0.6074, 1.025e-06, 0.7944, -0.6074, 1.025e-06, -5.514e-13, 1.0, -1.156e-06, -5.514e-13, 1.0, -1.156e-06, -5.514e-13, 1.0, -1.156e-06, -5.514e-13, 1.0, -1.156e-06, 1.0, -8.448e-08, 0.0, 1.0, -8.448e-08, 0.0, 1.0, -8.448e-08, 0.0, 1.0, -8.448e-08, 0.0])] * 3)])
me_untitled = bpy.data.meshes.new('Untitled')
me_untitled.from_pydata([(-17.0, 10.38, 0.0), (17.0, 10.38, 0.0), (17.0, -10.38, 0.0), (-17.0, -10.38, 0.0), (-14.4, -65.0, 3.823), (-21.18, -65.0, 10.6), (25.0, 10.38, 8.0), (22.64, 10.38, 34.0), (22.64, -10.38, 34.0), (25.0, -10.38, 8.0), (14.4, 65.0, 3.823), (21.18, 65.0, 10.6), (-25.0, -10.38, 8.0), (-22.64, -10.38, 34.0), (-22.64, 10.38, 34.0), (-25.0, 10.38, 8.0), (-17.0, 60.0, 0.0), (17.0, 60.0, 0.0), (17.0, 19.25, 0.0), (-17.0, 19.25, 0.0), (17.0, -60.0, 0.0), (-17.0, -60.0, 0.0), (-17.0, -19.25, 0.0), (17.0, -19.25, 0.0), (25.0, 60.0, 8.0), (25.0, 19.25, 8.0), (25.0, -60.0, 8.0), (25.0, -19.25, 8.0), (-25.0, -60.0, 8.0), (-25.0, -19.25, 8.0), (-25.0, 60.0, 8.0), (-25.0, 19.25, 8.0), (14.4, -65.0, 3.823), (21.18, -65.0, 10.6), (-14.4, 65.0, 3.823), (-21.18, 65.0, 10.6), (22.64, 19.25, 34.0), (19.96, 62.7, 34.0), (22.64, 59.2, 34.0), (20.01, -62.64, 34.0), (22.64, -28.84, 34.0), (22.64, -19.25, 34.0), (20.01, 62.64, 34.0), (22.64, 50.41, 34.0), (22.15, -59.84, 34.0), (22.64, -59.2, 34.0), (20.15, -62.64, 34.0), (-19.96, -62.7, 34.0), (-22.64, -59.2, 34.0), (14.4, -62.64, 34.0), (-16.72, -62.64, 34.0), (6.12, -62.64, 34.0), (-20.01, -62.64, 34.0), (-14.4, -62.64, 34.0), (-22.64, -19.25, 34.0), (-22.64, 19.25, 34.0), (-22.15, 59.84, 34.0), (-22.64, 28.84, 34.0), (-20.01, 62.64, 34.0), (-22.64, 59.2, 34.0), (-22.64, -50.41, 34.0), (-20.15, 62.64, 34.0), (16.72, 62.64, 34.0), (-14.4, 62.64, 34.0), (-6.12, 62.64, 34.0), (14.4, 62.64, 34.0), (25.0, 10.38, 34.0), (25.0, -10.38, 34.0), (-25.0, -10.38, 34.0), (-25.0, 10.38, 34.0), (25.0, 50.41, 34.0), (25.0, 60.0, 34.0), (25.0, -19.25, 34.0), (25.0, 19.25, 34.0), (25.0, -28.84, 34.0), (24.03, -61.27, 34.0), (21.18, -65.0, 34.0), (21.83, 64.14, 34.0), (21.18, 65.0, 34.0), (25.0, -60.0, 34.0), (14.4, -65.0, 34.0), (6.12, -65.0, 34.0), (-21.83, -64.14, 34.0), (-25.0, -60.0, 34.0), (20.15, -65.0, 34.0), (-21.18, -65.0, 34.0), (-16.72, -65.0, 34.0), (-14.4, -65.0, 34.0), (-25.0, -50.41, 34.0), (-24.03, 61.27, 34.0), (-21.18, 65.0, 34.0), (-25.0, 19.25, 34.0), (-25.0, -19.25, 34.0), (-25.0, 28.84, 34.0), (-25.0, 60.0, 34.0), (-6.12, 65.0, 34.0), (14.4, 65.0, 34.0), (16.72, 65.0, 34.0), (-14.4, 65.0, 34.0), (-20.15, 65.0, 34.0), (21.35, 9.794, 7.984), (21.35, -9.795, 7.984), (-21.35, -9.795, 7.984), (-21.35, 9.794, 7.984), (21.35, 18.16, 7.984), (18.82, 59.14, 7.984), (21.35, 55.84, 7.984), (18.87, -59.08, 7.984), (21.35, -27.2, 7.984), (21.35, -18.16, 7.984), (18.87, 59.08, 7.984), (21.35, 47.55, 7.984), (20.89, -56.44, 7.984), (21.35, -55.84, 7.984), (19.0, -59.08, 14.44), (-18.82, -59.14, 14.44), (-21.35, -55.84, 7.984), (13.58, -59.08, 7.984), (-15.77, -59.08, 7.984), (5.772, -59.08, 7.984), (-18.87, -59.08, 7.984), (-13.58, -59.08, 7.984), (-21.35, -18.16, 7.984), (-21.35, 18.16, 7.984), (-20.89, 56.44, 7.984), (-21.35, 27.2, 7.984), (-18.87, 59.08, 7.984), (-21.35, 55.84, 7.984), (-21.35, -47.55, 7.984), (-19.0, 59.08, 14.44), (15.77, 59.08, 7.984), (-13.58, 59.08, 7.984), (-5.772, 59.08, 7.984), (13.58, 59.08, 7.984)], [], [(1, 2, 3), (3, 0, 1), (66, 67, 9), (9, 6, 66), (68, 69, 15), (15, 12, 68), (17, 18, 19), (19, 16, 17), (21, 22, 23), (23, 20, 21), (70, 73, 25), (25, 24, 71, 70), (18, 1, 0), (0, 19, 18), (22, 3, 2), (2, 23, 22), (25, 73, 66), (66, 6, 25), (27, 9, 67), (68, 12, 29), (31, 15, 69), (28, 29, 22), (22, 21, 28), (24, 25, 18), (18, 17, 24), (29, 12, 3), (3, 22, 29), (31, 30, 16), (16, 19, 31), (25, 6, 1), (1, 18, 25), (27, 26, 20), (20, 23, 27), (12, 15, 0), (0, 3, 12), (15, 31, 19), (19, 0, 15), (6, 9, 2), (2, 1, 6), (9, 27, 23), (23, 2, 9), (20, 32, 4), (4, 21, 20), (26, 33, 32), (32, 20, 26), (21, 4, 5), (5, 28, 21), (16, 34, 10), (10, 17, 16), (30, 35, 34), (34, 16, 30), (24, 11, 78, 77), (77, 71, 24), (17, 10, 11), (11, 24, 17), (27, 67, 72), (26, 27, 72, 74), (75, 76, 33), (74, 79, 26), (33, 26, 79, 75), (4, 32, 80, 81), (82, 83, 28), (84, 80, 32), (28, 5, 85, 82), (86, 85, 5), (32, 33, 76, 84), (81, 87, 4), (5, 4, 87, 86), (29, 28, 83, 88), (89, 90, 35), (31, 69, 91), (29, 92, 68), (30, 31, 91, 93), (35, 30, 94, 89), (93, 94, 30), (88, 92, 29), (95, 96, 10), (11, 10, 96, 97), (10, 34, 98, 95), (99, 98, 34), (97, 78, 11), (34, 35, 90, 99), (48, 47, 115, 116), (7, 8, 67, 66), (13, 14, 69, 68), (38, 43, 70, 71), (8, 41, 72, 67), (36, 7, 66, 73), (41, 40, 74, 72), (44, 39, 76, 75), (42, 37, 77, 78), (43, 36, 73, 70), (40, 45, 79, 74), (45, 44, 75, 79), (37, 38, 71, 77), (49, 51, 81, 80), (47, 48, 83, 82), (46, 49, 80, 84), (52, 47, 82, 85), (50, 52, 85, 86), (39, 46, 84, 76), (51, 53, 87, 81), (53, 50, 86, 87), (48, 60, 88, 83), (56, 58, 90, 89), (14, 55, 91, 69), (54, 13, 68, 92), (55, 57, 93, 91), (59, 56, 89, 94), (57, 59, 94, 93), (60, 54, 92, 88), (64, 65, 96, 95), (65, 62, 97, 96), (63, 64, 95, 98), (61, 63, 98, 99), (62, 42, 78, 97), (58, 61, 99, 90), (105, 110, 116), (8, 7, 100, 101), (54, 60, 128, 122), (49, 46, 114, 117), (14, 13, 102, 103), (65, 64, 132, 133), (47, 52, 120, 115), (43, 38, 106, 111), (62, 65, 133, 130), (52, 50, 118, 120), (41, 8, 101, 109), (64, 63, 131, 132), (46, 39, 107, 114), (7, 36, 104, 100), (63, 61, 129, 131), (53, 51, 119, 121), (40, 41, 109, 108), (42, 62, 130, 110), (50, 53, 121, 118), (39, 44, 112, 107), (61, 58, 126, 129), (60, 48, 116, 128), (37, 42, 110, 105), (58, 56, 124, 126), (36, 43, 111, 104), (55, 14, 103, 123), (45, 40, 108, 113), (13, 54, 122, 102), (44, 45, 113, 112), (57, 55, 123, 125), (38, 37, 105, 106), (56, 59, 127, 124), (51, 49, 117, 119), (59, 57, 125, 127), (131, 129, 126), (117, 114, 107), (130, 133, 132, 131, 126, 124, 127, 125, 123, 103, 102, 122, 128, 116, 110), (116, 115, 120), (109, 101, 100, 104, 111, 106, 105, 116, 120, 118, 121, 119, 117, 107, 112, 113, 108)])
_k = set([(0, 1), (0, 3), (0, 12), (0, 15), (0, 18), (0, 19), (1, 2), (1, 3), (1, 6), (1, 18), (1, 25), (2, 3), (2, 6), (2, 9), (2, 22), (2, 23), (3, 12), (3, 22), (3, 29), (4, 5), (4, 20), (4, 21), (4, 32), (4, 81), (4, 87), (5, 21), (5, 28), (5, 85), (5, 86), (6, 9), (6, 25), (6, 66), (7, 8), (7, 36), (7, 66), (7, 100), (8, 41), (8, 67), (8, 101), (9, 23), (9, 27), (9, 66), (9, 67), (10, 11), (10, 16), (10, 17), (10, 34), (10, 95), (10, 96), (11, 17), (11, 24), (11, 78), (11, 97), (12, 15), (12, 29), (12, 68), (13, 14), (13, 54), (13, 68), (13, 102), (14, 55), (14, 69), (14, 103), (15, 19), (15, 31), (15, 68), (15, 69), (16, 17), (16, 19), (16, 30), (16, 31), (16, 34), (17, 18), (17, 19), (17, 24), (18, 19), (18, 24), (18, 25), (19, 31), (20, 21), (20, 23), (20, 26), (20, 27), (20, 32), (21, 22), (21, 23), (21, 28), (22, 23), (22, 28), (22, 29), (23, 27), (24, 25), (24, 71), (24, 77), (25, 66), (25, 70), (25, 73), (26, 27), (26, 32), (26, 33), (26, 74), (26, 79), (27, 67), (27, 72), (28, 29), (28, 82), (28, 83), (29, 68), (29, 88), (29, 92), (30, 31), (30, 34), (30, 35), (30, 93), (30, 94), (31, 69), (31, 91), (32, 33), (32, 80), (32, 84), (33, 75), (33, 76), (34, 35), (34, 98), (34, 99), (35, 89), (35, 90), (36, 43), (36, 73), (36, 104), (37, 38), (37, 42), (37, 77), (37, 105), (38, 43), (38, 71), (38, 106), (39, 44), (39, 46), (39, 76), (39, 107), (40, 41), (40, 45), (40, 74), (40, 108), (41, 72), (41, 109), (42, 62), (42, 78), (42, 110), (43, 70), (43, 111), (44, 45), (44, 75), (44, 112), (45, 79), (45, 113), (46, 49), (46, 84), (46, 114), (47, 48), (47, 52), (47, 82), (47, 115), (48, 60), (48, 83), (48, 116), (49, 51), (49, 80), (49, 117), (50, 52), (50, 53), (50, 86), (50, 118), (51, 53), (51, 81), (51, 119), (52, 85), (52, 120), (53, 87), (53, 121), (54, 60), (54, 92), (54, 122), (55, 57), (55, 91), (55, 123), (56, 58), (56, 59), (56, 89), (56, 124), (57, 59), (57, 93), (57, 125), (58, 61), (58, 90), (58, 126), (59, 94), (59, 127), (60, 88), (60, 128), (61, 63), (61, 99), (61, 129), (62, 65), (62, 97), (62, 130), (63, 64), (63, 98), (63, 131), (64, 65), (64, 95), (64, 132), (65, 96), (65, 133), (66, 67), (66, 73), (67, 72), (68, 69), (68, 92), (69, 91), (70, 71), (70, 73), (71, 77), (72, 74), (74, 79), (75, 76), (75, 79), (76, 84), (77, 78), (78, 97), (80, 81), (80, 84), (81, 87), (82, 83), (82, 85), (83, 88), (85, 86), (86, 87), (88, 92), (89, 90), (89, 94), (90, 99), (91, 93), (93, 94), (95, 96), (95, 98), (96, 97), (98, 99), (100, 101), (100, 104), (101, 109), (102, 103), (102, 122), (103, 123), (104, 111), (105, 106), (105, 110), (105, 116), (106, 111), (107, 112), (107, 114), (107, 117), (108, 109), (108, 113), (110, 116), (110, 130), (112, 113), (114, 117), (115, 116), (115, 120), (116, 120), (116, 128), (117, 119), (118, 120), (118, 121), (119, 121), (122, 128), (123, 125), (124, 126), (124, 127), (125, 127), (126, 129), (126, 131), (129, 131), (130, 133), (131, 132), (132, 133)])
me_untitled.attributes.new('sharp_edge', 'BOOLEAN', 'EDGE').data.foreach_set('value', [ (min(e.vertices), max(e.vertices)) in _k for e in me_untitled.edges])
_uv = me_untitled.uv_layers.new(name='UVChannel_1')
_uv.uv.foreach_set('vector', [0.5994, 0.5466, 0.5994, 0.6138, 0.6809, 0.6138, 0.6809, 0.6138, 0.6809, 0.5466, 0.5994, 0.5466, 0.5092, 0.5466, 0.5092, 0.6138, 0.5736, 0.6138, 0.5736, 0.6138, 0.5736, 0.5466, 0.5092, 0.5466, 0.7711, 0.6138, 0.7711, 0.5466, 0.7067, 0.5466, 0.7067, 0.5466, 0.7067, 0.6138, 0.7711, 0.6138, 0.5994, 0.3862, 0.5994, 0.518, 0.6809, 0.518, 0.6809, 0.518, 0.6809, 0.3862, 0.5994, 0.3862, 0.6809, 0.7742, 0.6809, 0.6424, 0.5994, 0.6424, 0.5994, 0.6424, 0.5994, 0.7742, 0.6809, 0.7742, 0.5112, 0.4172, 0.5112, 0.518, 0.5736, 0.518, 0.5736, 0.518, 0.5736, 0.3862, 0.5112, 0.3862, 0.5112, 0.4172, 0.5994, 0.518, 0.5994, 0.5466, 0.6809, 0.5466, 0.6809, 0.5466, 0.6809, 0.518, 0.5994, 0.518, 0.6809, 0.6424, 0.6809, 0.6138, 0.5994, 0.6138, 0.5994, 0.6138, 0.5994, 0.6424, 0.6809, 0.6424, 0.5736, 0.518, 0.5112, 0.518, 0.5092, 0.5466, 0.5092, 0.5466, 0.5736, 0.5466, 0.5736, 0.518, 0.5736, 0.6424, 0.5736, 0.6138, 0.5092, 0.6138, 0.7711, 0.6138, 0.7067, 0.6138, 0.7067, 0.6424, 0.7067, 0.518, 0.7067, 0.5466, 0.7711, 0.5466, 0.7067, 0.7742, 0.7067, 0.6424, 0.6809, 0.6424, 0.6809, 0.6424, 0.6809, 0.7742, 0.7067, 0.7742, 0.5736, 0.3862, 0.5736, 0.518, 0.5994, 0.518, 0.5994, 0.518, 0.5994, 0.3862, 0.5736, 0.3862, 0.7067, 0.6424, 0.7067, 0.6138, 0.6809, 0.6138, 0.6809, 0.6138, 0.6809, 0.6424, 0.7067, 0.6424, 0.7067, 0.518, 0.7067, 0.3862, 0.6809, 0.3862, 0.6809, 0.3862, 0.6809, 0.518, 0.7067, 0.518, 0.5736, 0.518, 0.5736, 0.5466, 0.5994, 0.5466, 0.5994, 0.5466, 0.5994, 0.518, 0.5736, 0.518, 0.5736, 0.6424, 0.5736, 0.7742, 0.5994, 0.7742, 0.5994, 0.7742, 0.5994, 0.6424, 0.5736, 0.6424, 0.7067, 0.6138, 0.7067, 0.5466, 0.6809, 0.5466, 0.6809, 0.5466, 0.6809, 0.6138, 0.7067, 0.6138, 0.7067, 0.5466, 0.7067, 0.518, 0.6809, 0.518, 0.6809, 0.518, 0.6809, 0.5466, 0.7067, 0.5466, 0.5736, 0.5466, 0.5736, 0.6138, 0.5994, 0.6138, 0.5994, 0.6138, 0.5994, 0.5466, 0.5736, 0.5466, 0.5736, 0.6138, 0.5736, 0.6424, 0.5994, 0.6424, 0.5994, 0.6424, 0.5994, 0.6138, 0.5736, 0.6138, 0.5994, 0.7742, 0.5994, 0.7904, 0.6809, 0.7904, 0.6809, 0.7904, 0.6809, 0.7742, 0.5994, 0.7742, 0.5736, 0.7742, 0.5736, 0.7904, 0.5994, 0.7904, 0.5994, 0.7904, 0.5994, 0.7742, 0.5736, 0.7742, 0.6809, 0.7742, 0.6809, 0.7904, 0.7067, 0.7904, 0.7067, 0.7904, 0.7067, 0.7742, 0.6809, 0.7742, 0.6809, 0.3862, 0.6809, 0.37, 0.5994, 0.37, 0.5994, 0.37, 0.5994, 0.3862, 0.6809, 0.3862, 0.7067, 0.3862, 0.7067, 0.37, 0.6809, 0.37, 0.6809, 0.37, 0.6809, 0.3862, 0.7067, 0.3862, 0.5736, 0.3862, 0.5736, 0.37, 0.5073, 0.37, 0.5061, 0.3728, 0.5061, 0.3728, 0.5112, 0.3862, 0.5736, 0.3862, 0.5994, 0.3862, 0.5994, 0.37, 0.5736, 0.37, 0.5736, 0.37, 0.5736, 0.3862, 0.5994, 0.3862, 0.5736, 0.6424, 0.5092, 0.6138, 0.5112, 0.6424, 0.5736, 0.7742, 0.5736, 0.6424, 0.5112, 0.6424, 0.5112, 0.6734, 0.5128, 0.7783, 0.5073, 0.7904, 0.5736, 0.7904, 0.5112, 0.6734, 0.5112, 0.7742, 0.5736, 0.7742, 0.5736, 0.7904, 0.5736, 0.7742, 0.5112, 0.7742, 0.5128, 0.7783, 0.07804, 0.8158, 0.2495, 0.8158, 0.2495, 0.9801, 0.2002, 0.9801, 0.7742, 0.7876, 0.769, 0.7742, 0.7067, 0.7742, 0.2837, 0.9801, 0.2495, 0.9801, 0.2495, 0.8158, 0.7067, 0.7742, 0.7067, 0.7904, 0.7729, 0.7904, 0.7742, 0.7876, 0.0642, 0.98, 0.03759, 0.9801, 0.03759, 0.8527, 0.2495, 0.8158, 0.2899, 0.8527, 0.2899, 0.9801, 0.2837, 0.9801, 0.2002, 0.9801, 0.07804, 0.9801, 0.07804, 0.8158, 0.03759, 0.8527, 0.07804, 0.8158, 0.07804, 0.9801, 0.0642, 0.98, 0.7067, 0.6424, 0.7067, 0.7742, 0.769, 0.7742, 0.769, 0.7432, 0.7674, 0.382, 0.7729, 0.37, 0.7067, 0.37, 0.7067, 0.518, 0.7711, 0.5466, 0.769, 0.518, 0.7067, 0.6424, 0.769, 0.6424, 0.7711, 0.6138, 0.7067, 0.3862, 0.7067, 0.518, 0.769, 0.518, 0.769, 0.4869, 0.7067, 0.37, 0.7067, 0.3862, 0.769, 0.3862, 0.7674, 0.382, 0.769, 0.4869, 0.769, 0.3862, 0.7067, 0.3862, 0.769, 0.7432, 0.769, 0.6424, 0.7067, 0.6424, 0.2002, 0.9799, 0.0803, 0.9799, 0.0803, 0.8188, 0.04077, 0.8549, 0.0803, 0.8188, 0.0803, 0.9799, 0.06677, 0.9799, 0.0803, 0.8188, 0.2486, 0.8188, 0.2486, 0.9799, 0.2002, 0.9799, 0.2821, 0.9799, 0.2486, 0.9799, 0.2486, 0.8188, 0.06677, 0.9799, 0.04077, 0.9799, 0.04077, 0.8549, 0.2486, 0.8188, 0.2881, 0.8549, 0.2881, 0.9799, 0.2821, 0.9799, 0.4779, 0.5856, 0.4774, 0.5968, 0.3755, 0.585, 0.3424, 0.5745, 0.04897, 0.5151, 0.04897, 0.646, 0.03662, 0.646, 0.03662, 0.5151, 0.2856, 0.646, 0.2856, 0.5151, 0.298, 0.5151, 0.298, 0.646, 0.04897, 0.2074, 0.04897, 0.2628, 0.03662, 0.2628, 0.03662, 0.2024, 0.04897, 0.646, 0.04897, 0.7019, 0.03662, 0.7019, 0.03662, 0.646, 0.04897, 0.4592, 0.04897, 0.5151, 0.03662, 0.5151, 0.03662, 0.4592, 0.04897, 0.7019, 0.04897, 0.7623, 0.03662, 0.7623, 0.03662, 0.7019, 0.05153, 0.9577, 0.06271, 0.9754, 0.0566, 0.9903, 0.04171, 0.9668, 0.06271, 0.1858, 0.06298, 0.1854, 0.05317, 0.1763, 0.0566, 0.1709, 0.04897, 0.2628, 0.04897, 0.4592, 0.03662, 0.4592, 0.03662, 0.2628, 0.04897, 0.7623, 0.04897, 0.9537, 0.03662, 0.9587, 0.03662, 0.7623, 0.04897, 0.9537, 0.05153, 0.9577, 0.04171, 0.9668, 0.03662, 0.9587, 0.06298, 0.1854, 0.04897, 0.2074, 0.03662, 0.2024, 0.05317, 0.1763, 0.09203, 0.9754, 0.1353, 0.9754, 0.1353, 0.9903, 0.09203, 0.9903, 0.2716, 0.9758, 0.2856, 0.9537, 0.298, 0.9587, 0.2814, 0.9848, 0.06198, 0.9754, 0.09203, 0.9754, 0.09203, 0.9903, 0.06198, 0.9903, 0.2719, 0.9754, 0.2716, 0.9758, 0.2814, 0.9848, 0.278, 0.9903, 0.2547, 0.9754, 0.2719, 0.9754, 0.278, 0.9903, 0.2547, 0.9903, 0.06271, 0.9754, 0.06198, 0.9754, 0.06198, 0.9903, 0.0566, 0.9903, 0.1353, 0.9754, 0.2426, 0.9754, 0.2426, 0.9903, 0.1353, 0.9903, 0.2426, 0.9754, 0.2547, 0.9754, 0.2547, 0.9903, 0.2426, 0.9903, 0.2856, 0.9537, 0.2856, 0.8983, 0.298, 0.8983, 0.298, 0.9587, 0.2831, 0.2034, 0.2719, 0.1858, 0.278, 0.1709, 0.2929, 0.1944, 0.2856, 0.5151, 0.2856, 0.4592, 0.298, 0.4592, 0.298, 0.5151, 0.2856, 0.7019, 0.2856, 0.646, 0.298, 0.646, 0.298, 0.7019, 0.2856, 0.4592, 0.2856, 0.3988, 0.298, 0.3988, 0.298, 0.4592, 0.2856, 0.2074, 0.2831, 0.2034, 0.2929, 0.1944, 0.298, 0.2024, 0.2856, 0.3988, 0.2856, 0.2074, 0.298, 0.2024, 0.298, 0.3988, 0.2856, 0.8983, 0.2856, 0.7019, 0.298, 0.7019, 0.298, 0.8983, 0.1993, 0.1858, 0.09203, 0.1858, 0.09203, 0.1709, 0.1993, 0.1709, 0.09203, 0.1858, 0.0799, 0.1858, 0.0799, 0.1709, 0.09203, 0.1709, 0.2426, 0.1858, 0.1993, 0.1858, 0.1993, 0.1709, 0.2426, 0.1709, 0.2726, 0.1858, 0.2426, 0.1858, 0.2426, 0.1709, 0.2726, 0.1709, 0.0799, 0.1858, 0.06271, 0.1858, 0.0566, 0.1709, 0.0799, 0.1709, 0.2719, 0.1858, 0.2726, 0.1858, 0.2726, 0.1709, 0.278, 0.1709, 0.6021, 0.6567, 0.5993, 0.6477, 0.7436, 0.7932, 0.4763, 0.7469, 0.4763, 0.8153, 0.3408, 0.8134, 0.3408, 0.7488, 0.4779, 0.4541, 0.4779, 0.5567, 0.3424, 0.5472, 0.3424, 0.4504, 0.3388, 0.465, 0.3388, 0.4461, 0.4422, 0.4498, 0.4754, 0.4677, 0.4779, 0.3565, 0.4779, 0.4249, 0.3424, 0.4229, 0.3424, 0.3584, 0.4754, 0.3323, 0.4754, 0.3999, 0.3388, 0.3987, 0.3388, 0.3349, 0.4774, 0.5968, 0.4774, 0.5966, 0.342, 0.5848, 0.3755, 0.585, 0.4763, 0.9472, 0.4763, 0.9762, 0.3408, 0.9651, 0.3408, 0.9378, 0.4754, 0.3246, 0.4754, 0.3323, 0.3388, 0.3349, 0.3388, 0.3277, 0.3388, 0.5784, 0.3388, 0.5676, 0.4754, 0.5645, 0.4754, 0.5747, 0.4763, 0.7176, 0.4763, 0.7469, 0.3408, 0.7488, 0.3408, 0.7213, 0.4754, 0.3999, 0.4754, 0.4272, 0.3388, 0.4245, 0.3388, 0.3987, 0.4799, 0.4001, 0.4799, 0.4001, 0.4799, 0.4865, 0.4754, 0.4654, 0.4763, 0.8153, 0.4763, 0.8445, 0.3408, 0.8409, 0.3408, 0.8134, 0.4754, 0.4272, 0.4754, 0.4461, 0.372, 0.4424, 0.3388, 0.4245, 0.3388, 0.5599, 0.3388, 0.4923, 0.4754, 0.4935, 0.4754, 0.5572, 0.4763, 0.686, 0.4763, 0.7176, 0.3408, 0.7213, 0.3408, 0.6915, 0.4754, 0.3138, 0.4754, 0.3246, 0.3388, 0.3277, 0.3388, 0.3175, 0.3388, 0.5676, 0.3388, 0.5599, 0.4754, 0.5572, 0.4754, 0.5645, 0.4758, 0.5747, 0.4762, 0.5839, 0.3407, 0.5951, 0.3404, 0.5865, 0.48, 0.3138, 0.48, 0.3138, 0.48, 0.4001, 0.4754, 0.3791, 0.4779, 0.5567, 0.4779, 0.5856, 0.3424, 0.5745, 0.3424, 0.5472, 0.4754, 0.4865, 0.4757, 0.4865, 0.4757, 0.5729, 0.4754, 0.5729, 0.4774, 0.1841, 0.4778, 0.1936, 0.3423, 0.2047, 0.342, 0.1958, 0.4763, 0.8445, 0.4763, 0.9472, 0.3408, 0.9378, 0.3408, 0.8409, 0.4779, 0.3273, 0.4779, 0.3565, 0.3424, 0.3584, 0.3424, 0.3309, 0.4763, 0.586, 0.4763, 0.686, 0.3408, 0.6915, 0.3408, 0.5971, 0.4779, 0.4249, 0.4779, 0.4541, 0.3424, 0.4504, 0.3424, 0.4229, 0.4762, 0.5839, 0.4763, 0.586, 0.3408, 0.5971, 0.3407, 0.5951, 0.4779, 0.2957, 0.4779, 0.3273, 0.3424, 0.3309, 0.3424, 0.3011, 0.4763, 0.9762, 0.4758, 0.9878, 0.3403, 0.976, 0.3408, 0.9651, 0.4778, 0.1936, 0.4779, 0.1958, 0.3424, 0.2068, 0.3423, 0.2047, 0.3388, 0.4923, 0.3388, 0.465, 0.4754, 0.4677, 0.4754, 0.4935, 0.4779, 0.1958, 0.4779, 0.2957, 0.3424, 0.3011, 0.3424, 0.2068, 0.3415, 0.4195, 0.3787, 0.4508, 0.3415, 0.45, 0.5491, 0.7922, 0.5304, 0.7767, 0.5315, 0.7773, 0.2073, 0.4444, 0.2013, 0.4444, 0.148, 0.4444, 0.1265, 0.4444, 0.112, 0.4444, 0.1064, 0.4403, 0.1052, 0.4394, 0.1052, 0.3954, 0.1052, 0.3815, 0.1052, 0.3687, 0.1052, 0.3386, 0.1052, 0.3257, 0.1052, 0.2806, 0.1052, 0.2678, 0.2158, 0.4444, 0.3399, 0.4113, 0.4181, 0.4513, 0.3399, 0.4505, 0.2227, 0.3257, 0.2227, 0.3386, 0.2227, 0.3687, 0.2227, 0.3815, 0.2227, 0.4267, 0.2227, 0.4394, 0.2157, 0.4445, 0.1052, 0.2678, 0.112, 0.2628, 0.1205, 0.2628, 0.1265, 0.2628, 0.1798, 0.2628, 0.2013, 0.2628, 0.2158, 0.2628, 0.2214, 0.2669, 0.2227, 0.2678, 0.2227, 0.3118])
me_untitled.materials.append(mat_ammo_boxdefault)
me_untitled.use_remesh_preserve_volume = False
me_untitled.use_remesh_preserve_attributes = False
me_untitled.use_mirror_vertex_groups = False
me_untitled.update()
me_untitled.normals_split_custom_set([tuple(v) for v in zip(*[iter([0.0, 0.0, -1.0, 0.0, 0.0, -1.0, 0.0, 0.0, -1.0, 0.0, 0.0, -1.0, 0.0, 0.0, -1.0, 0.0, 0.0, -1.0, 1.0, 0.0, 0.0, 1.0, 0.0, 0.0, 1.0, 0.0, 0.0, 1.0, 0.0, 0.0, 1.0, 0.0, 0.0, 1.0, 0.0, 0.0, -1.0, 0.0, 0.0, -1.0, 0.0, 0.0, -1.0, 0.0, 0.0, -1.0, 0.0, 0.0, -1.0, 0.0, 0.0, -1.0, 0.0, 0.0, 0.0, 0.0, -1.0, 0.0, 0.0, -1.0, 0.0, 0.0, -1.0, 0.0, 0.0, -1.0, 0.0, 0.0, -1.0, 0.0, 0.0, -1.0, 0.0, 0.0, -1.0, 0.0, 0.0, -1.0, 0.0, 0.0, -1.0, 0.0, 0.0, -1.0, 0.0, 0.0, -1.0, 0.0, 0.0, -1.0, 1.0, 0.0, 0.0, 1.0, 0.0, 0.0, 1.0, 0.0, 0.0, 1.0, -1.166e-08, 0.0, 1.0, -1.166e-08, 0.0, 1.0, -1.166e-08, 0.0, 1.0, -1.166e-08, 0.0, 0.0, 0.0, -1.0, 0.0, 0.0, -1.0, 0.0, 0.0, -1.0, 0.0, 0.0, -1.0, 0.0, 0.0, -1.0, 0.0, 0.0, -1.0, 0.0, 0.0, -1.0, 0.0, 0.0, -1.0, 0.0, 0.0, -1.0, 0.0, 0.0, -1.0, 0.0, 0.0, -1.0, 0.0, 0.0, -1.0, 1.0, -2.317e-07, 0.0, 1.0, -2.317e-07, 0.0, 1.0, -2.317e-07, 0.0, 1.0, 0.0, 0.0, 1.0, 0.0, 0.0, 1.0, 0.0, 0.0, 1.0, 0.0, 0.0, 1.0, 0.0, 0.0, 1.0, 0.0, 0.0, -1.0, 0.0, 0.0, -1.0, 0.0, 0.0, -1.0, 0.0, 0.0, -1.0, 0.0, 0.0, -1.0, 0.0, 0.0, -1.0, 0.0, 0.0, -0.7071, 0.0, -0.7071, -0.7071, 0.0, -0.7071, -0.7071, 0.0, -0.7071, -0.7071, 0.0, -0.7071, -0.7071, 0.0, -0.7071, -0.7071, 0.0, -0.7071, 0.7071, 0.0, -0.7071, 0.7071, 0.0, -0.7071, 0.7071, 0.0, -0.7071, 0.7071, 0.0, -0.7071, 0.7071, 0.0, -0.7071, 0.7071, 0.0, -0.7071, -0.7071, 0.0, -0.7071, -0.7071, 0.0, -0.7071, -0.7071, 0.0, -0.7071, -0.7071, 0.0, -0.7071, -0.7071, 0.0, -0.7071, -0.7071, 0.0, -0.7071, -0.7071, 0.0, -0.7071, -0.7071, 0.0, -0.7071, -0.7071, 0.0, -0.7071, -0.7071, 0.0, -0.7071, -0.7071, 0.0, -0.7071, -0.7071, 0.0, -0.7071, 0.7071, 0.0, -0.7071, 0.7071, 0.0, -0.7071, 0.7071, 0.0, -0.7071, 0.7071, 0.0, -0.7071, 0.7071, 0.0, -0.7071, 0.7071, 0.0, -0.7071, 0.7071, 0.0, -0.7071, 0.7071, 0.0, -0.7071, 0.7071, 0.0, -0.7071, 0.7071, 0.0, -0.7071, 0.7071, 0.0, -0.7071, 0.7071, 0.0, -0.7071, -0.7071, 0.0, -0.7071, -0.7071, 0.0, -0.7071, -0.7071, 0.0, -0.7071, -0.7071, 0.0, -0.7071, -0.7071, 0.0, -0.7071, -0.7071, 0.0, -0.7071, -0.7071, 0.0, -0.7071, -0.7071, 0.0, -0.7071, -0.7071, 0.0, -0.7071, -0.7071, 0.0, -0.7071, -0.7071, 0.0, -0.7071, -0.7071, 0.0, -0.7071, 0.7071, 0.0, -0.7071, 0.7071, 0.0, -0.7071, 0.7071, 0.0, -0.7071, 0.7071, 0.0, -0.7071, 0.7071, 0.0, -0.7071, 0.7071, 0.0, -0.7071, 0.7071, 0.0, -0.7071, 0.7071, 0.0, -0.7071, 0.7071, 0.0, -0.7071, 0.7071, 0.0, -0.7071, 0.7071, 0.0, -0.7071, 0.7071, 0.0, -0.7071, 0.0, -0.6074, -0.7944, 0.0, -0.6074, -0.7944, 0.0, -0.6074, -0.7944, 0.0, -0.6074, -0.7944, 0.0, -0.6074, -0.7944, 0.0, -0.6074, -0.7944, 0.5234, -0.6724, -0.5234, 0.5234, -0.6724, -0.5234, 0.5234, -0.6724, -0.5234, 0.5234, -0.6724, -0.5234, 0.5234, -0.6724, -0.5234, 0.5234, -0.6724, -0.5234, -0.5234, -0.6724, -0.5234, -0.5234, -0.6724, -0.5234, -0.5234, -0.6724, -0.5234, -0.5234, -0.6724, -0.5234, -0.5234, -0.6724, -0.5234, -0.5234, -0.6724, -0.5234, 0.0, 0.6074, -0.7944, 0.0, 0.6074, -0.7944, 0.0, 0.6074, -0.7944, 0.0, 0.6074, -0.7944, 0.0, 0.6074, -0.7944, 0.0, 0.6074, -0.7944, -0.5234, 0.6724, -0.5234, -0.5234, 0.6724, -0.5234, -0.5234, 0.6724, -0.5234, -0.5234, 0.6724, -0.5234, -0.5234, 0.6724, -0.5234, -0.5234, 0.6724, -0.5234, 0.7944, 0.6074, 4.349e-08, 0.7944, 0.6074, 4.349e-08, 0.7944, 0.6074, 4.349e-08, 0.7944, 0.6074, 4.349e-08, 0.7944, 0.6074, 0.0, 0.7944, 0.6074, 0.0, 0.7944, 0.6074, 0.0, 0.5234, 0.6724, -0.5234, 0.5234, 0.6724, -0.5234, 0.5234, 0.6724, -0.5234, 0.5234, 0.6724, -0.5234, 0.5234, 0.6724, -0.5234, 0.5234, 0.6724, -0.5234, 1.0, -6.62e-08, 0.0, 1.0, -6.62e-08, 0.0, 1.0, -6.62e-08, 0.0, 1.0, 0.0, 0.0, 1.0, 0.0, 0.0, 1.0, 0.0, 0.0, 1.0, 0.0, 0.0, 0.7944, -0.6074, 0.0, 0.7944, -0.6074, 0.0, 0.7944, -0.6074, 0.0, 1.0, 1.507e-07, 0.0, 1.0, 1.507e-07, 0.0, 1.0, 1.507e-07, 0.0, 0.7944, -0.6074, 1.517e-07, 0.7944, -0.6074, 1.517e-07, 0.7944, -0.6074, 1.517e-07, 0.7944, -0.6074, 1.517e-07, 0.0, -1.0, 0.0, 0.0, -1.0, 0.0, 0.0, -1.0, 0.0, 0.0, -1.0, 0.0, -0.7944, -0.6074, 0.0, -0.7944, -0.6074, 0.0, -0.7944, -0.6074, 0.0, 0.0, -1.0, 0.0, 0.0, -1.0, 0.0, 0.0, -1.0, 0.0, -0.7944, -0.6074, 4.349e-08, -0.7944, -0.6074, 4.349e-08, -0.7944, -0.6074, 4.349e-08, -0.7944, -0.6074, 4.349e-08, 0.0, -1.0, 0.0, 0.0, -1.0, 0.0, 0.0, -1.0, 0.0, 0.0, -1.0, -1.61e-07, 0.0, -1.0, -1.61e-07, 0.0, -1.0, -1.61e-07, 0.0, -1.0, -1.61e-07, 0.0, -1.0, 0.0, 0.0, -1.0, 0.0, 0.0, -1.0, 0.0, 0.0, -1.0, 0.0, 0.0, -1.0, 0.0, 0.0, -1.0, 0.0, 0.0, -1.0, 0.0, -1.0, 8.744e-08, 0.0, -1.0, 8.744e-08, 0.0, -1.0, 8.744e-08, 0.0, -1.0, 8.744e-08, 0.0, -0.7944, 0.6074, 0.0, -0.7944, 0.6074, 0.0, -0.7944, 0.6074, 0.0, -1.0, -2.317e-07, 0.0, -1.0, -2.317e-07, 0.0, -1.0, -2.317e-07, 0.0, -1.0, 2.317e-07, 0.0, -1.0, 2.317e-07, 0.0, -1.0, 2.317e-07, 0.0, -1.0, 7.578e-08, 0.0, -1.0, 7.578e-08, 0.0, -1.0, 7.578e-08, 0.0, -1.0, 7.578e-08, 0.0, -0.7944, 0.6074, 1.517e-07, -0.7944, 0.6074, 1.517e-07, -0.7944, 0.6074, 1.517e-07, -0.7944, 0.6074, 1.517e-07, -1.0, 0.0, 0.0, -1.0, 0.0, 0.0, -1.0, 0.0, 0.0, -1.0, -1.507e-07, 0.0, -1.0, -1.507e-07, 0.0, -1.0, -1.507e-07, 0.0, 0.0, 1.0, 0.0, 0.0, 1.0, 0.0, 0.0, 1.0, 0.0, 0.0, 1.0, -1.179e-07, 0.0, 1.0, -1.179e-07, 0.0, 1.0, -1.179e-07, 0.0, 1.0, -1.179e-07, 0.0, 1.0, 0.0, 0.0, 1.0, 0.0, 0.0, 1.0, 0.0, 0.0, 1.0, 0.0, 0.0, 1.0, 0.0, 0.0, 1.0, 0.0, 0.0, 1.0, 0.0, 0.0, 1.0, 0.0, 0.0, 1.0, 0.0, 0.0, 1.0, 0.0, 0.0, 1.0, -1.61e-07, 0.0, 1.0, -1.61e-07, 0.0, 1.0, -1.61e-07, 0.0, 1.0, -1.61e-07, 0.7169, 0.6826, 0.1418, 0.7169, 0.6826, 0.1418, 0.7169, 0.6826, 0.1418, 0.7169, 0.6826, 0.1418, 0.0, 0.0, 1.0, 0.0, 0.0, 1.0, 0.0, 0.0, 1.0, 0.0, 0.0, 1.0, 0.0, 0.0, 1.0, 0.0, 0.0, 1.0, 0.0, 0.0, 1.0, 0.0, 0.0, 1.0, -1.405e-06, 8.304e-07, 1.0, -1.405e-06, 8.304e-07, 1.0, -1.405e-06, 8.304e-07, 1.0, -1.405e-06, 8.304e-07, 1.0, 0.0, 8.606e-07, 1.0, 0.0, 8.606e-07, 1.0, 0.0, 8.606e-07, 1.0, 0.0, 8.606e-07, 1.0, 0.0, -4.303e-07, 1.0, 0.0, -4.303e-07, 1.0, 0.0, -4.303e-07, 1.0, 0.0, -4.303e-07, 1.0, 0.0, 0.0, 1.0, 0.0, 0.0, 1.0, 0.0, 0.0, 1.0, 0.0, 0.0, 1.0, 7.859e-07, 5.985e-07, 1.0, 7.859e-07, 5.985e-07, 1.0, 7.859e-07, 5.985e-07, 1.0, 7.859e-07, 5.985e-07, 1.0, -1.133e-05, 9.863e-06, 1.0, -1.133e-05, 9.863e-06, 1.0, -1.133e-05, 9.863e-06, 1.0, -1.133e-05, 9.863e-06, 1.0, 0.0, 1.224e-07, 1.0, 0.0, 1.224e-07, 1.0, 0.0, 1.224e-07, 1.0, 0.0, 1.224e-07, 1.0, 0.0, -1.24e-07, 1.0, 0.0, -1.24e-07, 1.0, 0.0, -1.24e-07, 1.0, 0.0, -1.24e-07, 1.0, -1.341e-06, -2.844e-06, 1.0, -1.341e-06, -2.844e-06, 1.0, -1.341e-06, -2.844e-06, 1.0, -1.341e-06, -2.844e-06, 1.0, 1.341e-06, -3.556e-06, 1.0, 1.341e-06, -3.556e-06, 1.0, 1.341e-06, -3.556e-06, 1.0, 1.341e-06, -3.556e-06, 1.0, 7.795e-07, 0.0, 1.0, 7.795e-07, 0.0, 1.0, 7.795e-07, 0.0, 1.0, 7.795e-07, 0.0, 1.0, -1.341e-06, 7.113e-07, 1.0, -1.341e-06, 7.113e-07, 1.0, -1.341e-06, 7.113e-07, 1.0, -1.341e-06, 7.113e-07, 1.0, 1.684e-06, 0.0, 1.0, 1.684e-06, 0.0, 1.0, 1.684e-06, 0.0, 1.0, 1.684e-06, 0.0, 1.0, 8.095e-06, -4.932e-06, 1.0, 8.095e-06, -4.932e-06, 1.0, 8.095e-06, -4.932e-06, 1.0, 8.095e-06, -4.932e-06, 1.0, 8.333e-07, -2.434e-07, 1.0, 8.333e-07, -2.434e-07, 1.0, 8.333e-07, -2.434e-07, 1.0, 8.333e-07, -2.434e-07, 1.0, -1.452e-05, -4.241e-06, 1.0, -1.452e-05, -4.241e-06, 1.0, -1.452e-05, -4.241e-06, 1.0, -1.452e-05, -4.241e-06, 1.0, -3.145e-07, 0.0, 1.0, -3.145e-07, 0.0, 1.0, -3.145e-07, 0.0, 1.0, -3.145e-07, 0.0, 1.0, -2.783e-06, 0.0, 1.0, -2.783e-06, 0.0, 1.0, -2.783e-06, 0.0, 1.0, -2.783e-06, 0.0, 1.0, 0.0, -2.906e-06, 1.0, 0.0, -2.906e-06, 1.0, 0.0, -2.906e-06, 1.0, 0.0, -2.906e-06, 1.0, 2.358e-06, 1.795e-06, 1.0, 2.358e-06, 1.795e-06, 1.0, 2.358e-06, 1.795e-06, 1.0, 2.358e-06, 1.795e-06, 1.0, 0.0, -4.303e-07, 1.0, 0.0, -4.303e-07, 1.0, 0.0, -4.303e-07, 1.0, 0.0, -4.303e-07, 1.0, 0.0, 4.303e-07, 1.0, 0.0, 4.303e-07, 1.0, 0.0, 4.303e-07, 1.0, 0.0, 4.303e-07, 1.0, 0.0, -1.989e-06, 1.0, 0.0, -1.989e-06, 1.0, 0.0, -1.989e-06, 1.0, 0.0, -1.989e-06, 1.0, -5.363e-06, -8.531e-06, 1.0, -5.363e-06, -8.531e-06, 1.0, -5.363e-06, -8.531e-06, 1.0, -5.363e-06, -8.531e-06, 1.0, 0.0, 8.681e-07, 1.0, 0.0, 8.681e-07, 1.0, 0.0, 8.681e-07, 1.0, 0.0, 8.681e-07, 1.0, 0.0, 8.569e-07, 1.0, 0.0, 8.569e-07, 1.0, 0.0, 8.569e-07, 1.0, 0.0, 8.569e-07, 1.0, 9.436e-07, 0.0, 1.0, 9.436e-07, 0.0, 1.0, 9.436e-07, 0.0, 1.0, 9.436e-07, 0.0, 1.0, 1.391e-06, 0.0, 1.0, 1.391e-06, 0.0, 1.0, 1.391e-06, 0.0, 1.0, 1.391e-06, 0.0, 1.0, -7.795e-07, 0.0, 1.0, -7.795e-07, 0.0, 1.0, -7.795e-07, 0.0, 1.0, -7.795e-07, 0.0, 1.0, 5.615e-07, 0.0, 1.0, 5.615e-07, 0.0, 1.0, 5.615e-07, 0.0, 1.0, 5.615e-07, 0.0, 1.0, -1.167e-05, 2.92e-06, 1.0, -1.167e-05, 2.92e-06, 1.0, -1.167e-05, 2.92e-06, 1.0, -1.167e-05, 2.92e-06, 1.0, 4.357e-05, 1.06e-05, 1.0, 4.357e-05, 1.06e-05, 1.0, 4.357e-05, 1.06e-05, 1.0, 4.357e-05, 1.06e-05, 1.0, -8.897e-05, 3.728e-05, -1.0, -8.897e-05, 3.728e-05, -1.0, -8.897e-05, 3.728e-05, -1.0, -0.9988, 0.0, 0.04939, -0.9988, 0.0, 0.04939, -0.9988, 0.0, 0.04939, -0.9988, 0.0, 0.04939, 0.9988, 2.529e-08, 0.04939, 0.9988, 2.529e-08, 0.04939, 0.9988, 2.529e-08, 0.04939, 0.9988, 2.529e-08, 0.04939, -0.09102, 0.9833, 0.1575, -0.09102, 0.9833, 0.1575, -0.09102, 0.9833, 0.1575, -0.09102, 0.9833, 0.1575, 0.9988, 0.0, 0.04939, 0.9988, 0.0, 0.04939, 0.9988, 0.0, 0.04939, 0.9988, 0.0, 0.04939, 1.312e-07, -0.9908, 0.1356, 1.312e-07, -0.9908, 0.1356, 1.312e-07, -0.9908, 0.1356, 1.312e-07, -0.9908, 0.1356, 0.9004, -0.4345, -0.02304, 0.9004, -0.4345, -0.02304, 0.9004, -0.4345, -0.02304, 0.9004, -0.4345, -0.02304, -0.9988, 9.092e-08, 0.04939, -0.9988, 9.092e-08, 0.04939, -0.9988, 9.092e-08, 0.04939, -0.9988, 9.092e-08, 0.04939, 1.289e-07, -0.9908, 0.1356, 1.289e-07, -0.9908, 0.1356, 1.289e-07, -0.9908, 0.1356, 1.289e-07, -0.9908, 0.1356, 1.819e-07, 0.9908, 0.1356, 1.819e-07, 0.9908, 0.1356, 1.819e-07, 0.9908, 0.1356, 1.819e-07, 0.9908, 0.1356, -0.9988, 9.013e-08, 0.04939, -0.9988, 9.013e-08, 0.04939, -0.9988, 9.013e-08, 0.04939, -0.9988, 9.013e-08, 0.04939, -1.084e-07, -0.9908, 0.1356, -1.084e-07, -0.9908, 0.1356, -1.084e-07, -0.9908, 0.1356, -1.084e-07, -0.9908, 0.1356, 0.9978, 0.05122, -0.04196, 0.9978, 0.05122, -0.04196, 0.9978, 0.05122, -0.04196, 0.9978, 0.05122, -0.04196, -0.9988, 9.096e-08, 0.04939, -0.9988, 9.096e-08, 0.04939, -0.9988, 9.096e-08, 0.04939, -0.9988, 9.096e-08, 0.04939, 0.09102, -0.9833, 0.1575, 0.09102, -0.9833, 0.1575, 0.09102, -0.9833, 0.1575, 0.09102, -0.9833, 0.1575, -2.915e-08, 0.9908, 0.1356, -2.915e-08, 0.9908, 0.1356, -2.915e-08, 0.9908, 0.1356, -2.915e-08, 0.9908, 0.1356, -0.9988, 0.0, 0.04939, -0.9988, 0.0, 0.04939, -0.9988, 0.0, 0.04939, -0.9988, 0.0, 0.04939, -1.909e-06, -0.9908, 0.1356, -1.909e-06, -0.9908, 0.1356, -1.909e-06, -0.9908, 0.1356, -1.909e-06, -0.9908, 0.1356, -5.157e-07, 0.9908, 0.1356, -5.157e-07, 0.9908, 0.1356, -5.157e-07, 0.9908, 0.1356, -5.157e-07, 0.9908, 0.1356, -0.7889, 0.6033, 0.117, -0.7889, 0.6033, 0.117, -0.7889, 0.6033, 0.117, -0.7889, 0.6033, 0.117, -0.9978, -0.05122, -0.04196, -0.9978, -0.05122, -0.04196, -0.9978, -0.05122, -0.04196, -0.9978, -0.05122, -0.04196, 0.9988, -8.968e-08, 0.04939, 0.9988, -8.968e-08, 0.04939, 0.9988, -8.968e-08, 0.04939, 0.9988, -8.968e-08, 0.04939, 0.7889, 0.6033, -0.117, 0.7889, 0.6033, -0.117, 0.7889, 0.6033, -0.117, 0.7889, 0.6033, -0.117, 0.7889, -0.6033, 0.117, 0.7889, -0.6033, 0.117, 0.7889, -0.6033, 0.117, 0.7889, -0.6033, 0.117, -0.9988, -2.588e-08, 0.04939, -0.9988, -2.588e-08, 0.04939, -0.9988, -2.588e-08, 0.04939, -0.9988, -2.588e-08, 0.04939, 0.9988, 9.096e-08, 0.04939, 0.9988, 9.096e-08, 0.04939, 0.9988, 9.096e-08, 0.04939, 0.9988, 9.096e-08, 0.04939, -0.9988, 2.656e-08, 0.04939, -0.9988, 2.656e-08, 0.04939, -0.9988, 2.656e-08, 0.04939, -0.9988, 2.656e-08, 0.04939, 0.9988, -9.096e-08, 0.04939, 0.9988, -9.096e-08, 0.04939, 0.9988, -9.096e-08, 0.04939, 0.9988, -9.096e-08, 0.04939, -0.7889, 0.6033, 0.117, -0.7889, 0.6033, 0.117, -0.7889, 0.6033, 0.117, -0.7889, 0.6033, 0.117, 0.9988, -8.257e-08, 0.04939, 0.9988, -8.257e-08, 0.04939, 0.9988, -8.257e-08, 0.04939, 0.9988, -8.257e-08, 0.04939, -0.7889, -0.6033, 0.117, -0.7889, -0.6033, 0.117, -0.7889, -0.6033, 0.117, -0.7889, -0.6033, 0.117, 0.7889, -0.6033, 0.117, 0.7889, -0.6033, 0.117, 0.7889, -0.6033, 0.117, 0.7889, -0.6033, 0.117, 7.223e-08, 0.9908, 0.1356, 7.223e-08, 0.9908, 0.1356, 7.223e-08, 0.9908, 0.1356, 7.223e-08, 0.9908, 0.1356, 0.9988, 5.239e-08, 0.04939, 0.9988, 5.239e-08, 0.04939, 0.9988, 5.239e-08, 0.04939, 0.9988, 5.239e-08, 0.04939, 0.0, -1.0, -3.632e-07, 0.0, -1.0, -3.632e-07, 0.0, -1.0, -3.632e-07, 0.0, 1.0, 3.911e-07, 0.0, 1.0, 3.911e-07, 0.0, 1.0, 3.911e-07, 2.381e-07, 4.529e-07, 1.0, 2.381e-07, 4.529e-07, 1.0, 2.381e-07, 4.529e-07, 1.0, 2.381e-07, 4.529e-07, 1.0, 2.381e-07, 4.529e-07, 1.0, 2.381e-07, 4.529e-07, 1.0, 2.381e-07, 4.529e-07, 1.0, 2.381e-07, 4.529e-07, 1.0, 2.381e-07, 4.529e-07, 1.0, 2.381e-07, 4.529e-07, 1.0, 2.381e-07, 4.529e-07, 1.0, 2.381e-07, 4.529e-07, 1.0, 2.381e-07, 4.529e-07, 1.0, 2.381e-07, 4.529e-07, 1.0, 2.381e-07, 4.529e-07, 1.0, 0.7944, 0.6074, -1.811e-07, 0.7944, 0.6074, -1.811e-07, 0.7944, 0.6074, -1.811e-07, 2.015e-07, 2.367e-09, 1.0, 2.015e-07, 2.367e-09, 1.0, 2.015e-07, 2.367e-09, 1.0, 2.015e-07, 2.367e-09, 1.0, 2.015e-07, 2.367e-09, 1.0, 2.015e-07, 2.367e-09, 1.0, 2.015e-07, 2.367e-09, 1.0, 2.015e-07, 2.367e-09, 1.0, 2.015e-07, 2.367e-09, 1.0, 2.015e-07, 2.367e-09, 1.0, 2.015e-07, 2.367e-09, 1.0, 2.015e-07, 2.367e-09, 1.0, 2.015e-07, 2.367e-09, 1.0, 2.015e-07, 2.367e-09, 1.0, 2.015e-07, 2.367e-09, 1.0, 2.015e-07, 2.367e-09, 1.0, 2.015e-07, 2.367e-09, 1.0])] * 3)])

# ---- objects
ob_toolbox_lid = bpy.data.objects.new('toolbox_lid', me_untitled_001)
ob_toolbox_body = bpy.data.objects.new('toolbox_body', me_untitled)

# ---- transforms, parenting, visibility, modifiers, constraints
ob_toolbox_lid.location = (0.5, 1.986e-08, 0.68)
ob_toolbox_lid.scale = (0.02, 0.008505, 0.02)
ob_toolbox_lid.color = (0.8, 0.8, 0.8, 1.0)
ob_toolbox_lid.lineart.crease_threshold = 0.0
ob_toolbox_body.location = (0.0, -8.44e-09, 0.0)
ob_toolbox_body.scale = (0.02, 0.008505, 0.02)
ob_toolbox_body.color = (0.8, 0.8, 0.8, 1.0)
ob_toolbox_body.lineart.crease_threshold = 0.0

# ---- collection membership
col_collection_1.objects.link(ob_toolbox_lid)
col_collection_1.objects.link(ob_toolbox_body)

# ---- scene / render settings (as saved in the file)
scene.frame_start = 1; scene.frame_end = 250; scene.frame_set(1)
scene.render.engine = 'BLENDER_EEVEE_NEXT'
scene.render.resolution_percentage = 50
scene.render.fps = 30
scene.render.dither_intensity = 0.0
scene.cycles.use_denoising = False
scene.cycles.samples = 10
scene.cycles.sampling_pattern = 'TABULATED_SOBOL'
scene.cycles.light_sampling_threshold = 0.0
scene.cycles.use_adaptive_sampling = False
scene.cycles.use_light_tree = False
scene.cycles.blur_glossy = 0.0
scene.cycles.pixel_filter_type = 'GAUSSIAN'
scene.cycles.sample_clamp_indirect = 0.0
scene.view_settings.view_transform = 'Standard'
bpy.context.view_layer.update()

# ---- added for rendering (the .blend has no active camera and no usable light): camera, sun
cam_auto = bpy.data.cameras.new('AutoCamera')
cam_auto.lens = 50.0
cam_auto.sensor_width = 36.0
cam_auto.clip_end = 1000.0
ob_auto_camera = bpy.data.objects.new('AutoCamera', cam_auto)
scene.collection.objects.link(ob_auto_camera)
ob_auto_camera.location = (1.66088, -1.99306, 1.82871)
ob_auto_camera.rotation_euler = (1.09748, -7.21219e-08, 0.694738)
scene.camera = ob_auto_camera
light_auto_sun = bpy.data.lights.new('AutoSun', 'SUN')
light_auto_sun.energy = 3.0
light_auto_sun.angle = 0.0523599
ob_auto_sun = bpy.data.objects.new('AutoSun', light_auto_sun)
scene.collection.objects.link(ob_auto_sun)
ob_auto_sun.rotation_euler = (0.872665, 0.174533, 0.523599)
bpy.context.view_layer.update()
